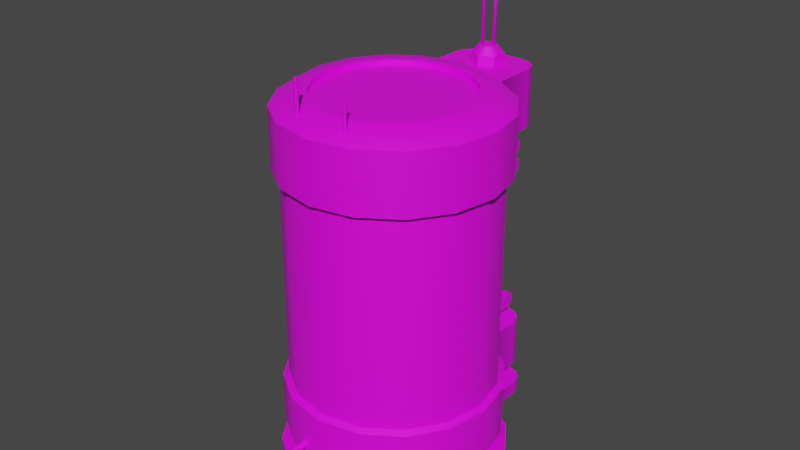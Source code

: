 # Source: ub_silo00_A1_.blend  (saved by Blender 4.0.36; exported with 4.5.12 LTS)
import bpy
from mathutils import Matrix  # noqa: F401  (used for matrix-valued properties, if any)

bpy.ops.wm.read_factory_settings(use_empty=True)
scene = bpy.context.scene
scene.name = 'Scene'

# ---- collections
col_collection = bpy.data.collections.new('Collection'); scene.collection.children.link(col_collection)

# ---- images (referenced by path relative to the original .blend; pixels are not part of the script)
import os
ASSET_DIR = os.environ.get("B2B_ASSET_DIR", "")  # directory of the original .blend (textures are referenced by path, not embedded)
HERE = os.path.dirname(os.path.abspath(__file__))  # packed textures are extracted next to this script under _unpacked/

def load_image(name, relpath, width, height, colorspace="sRGB"):
    """Load a texture the original file referenced (path relative to the .blend, or extracted next to this script)."""
    p = next((c for c in (os.path.join(HERE, relpath), os.path.join(ASSET_DIR, relpath)) if relpath and os.path.exists(c)), "")
    if p:
        img = bpy.data.images.load(p, check_existing=True)
        img.name = name
    else:  # same state as the original file: an image datablock whose file is absent (Cycles renders it pink)
        img = bpy.data.images.new(name, width, height)
        img.source = "FILE"
        img.filepath = "//" + (relpath or name)
    img.colorspace_settings.name = colorspace
    return img
img_ibsilo00_1_d_tga = load_image('ibsilo00_1_d.tga', 'ibsilo00_1_d.tga', 1024, 1024, 'sRGB')

# ---- materials (node trees are filled in below, after node groups)
mat_1 = bpy.data.materials.new('1')
mat_1.use_transparent_shadow = False

# ---- node groups
ng_auto_smooth = bpy.data.node_groups.new('Auto Smooth', 'GeometryNodeTree')
_s = ng_auto_smooth.interface.new_socket(name='Geometry', in_out='OUTPUT', socket_type='NodeSocketGeometry')
_s = ng_auto_smooth.interface.new_socket(name='Geometry', in_out='INPUT', socket_type='NodeSocketGeometry')
_s = ng_auto_smooth.interface.new_socket(name='Angle', in_out='INPUT', socket_type='NodeSocketFloat')
_s.subtype = 'ANGLE'
_s.min_value = 0.0
_s.max_value = 3.142
ng_auto_smooth.is_modifier = True
_N = ng_auto_smooth.nodes; _L = ng_auto_smooth.links
n0 = _N.new('NodeGroupOutput'); n0.name = 'Group Output'; n0.location = (480, -100)
n1 = _N.new('NodeGroupInput'); n1.name = 'Group Input'; n1.location = (-420, -300)
n2 = _N.new('NodeGroupInput'); n2.name = 'Group Input.001'; n2.location = (-60, -100)
n3 = _N.new('GeometryNodeSetShadeSmooth'); n3.name = 'Set Shade Smooth'; n3.location = (120, -100)
n3.domain = 'EDGE'
n4 = _N.new('GeometryNodeSetShadeSmooth'); n4.name = 'Set Shade Smooth.001'; n4.location = (300, -100)
n5 = _N.new('GeometryNodeInputMeshEdgeAngle'); n5.name = 'Edge Angle'; n5.location = (-420, -220)
n6 = _N.new('GeometryNodeInputEdgeSmooth'); n6.name = 'Is Edge Smooth'; n6.location = (-60, -160)
n7 = _N.new('GeometryNodeInputShadeSmooth'); n7.name = 'Is Face Smooth'; n7.location = (-240, -340)
n8 = _N.new('FunctionNodeBooleanMath'); n8.name = 'Boolean Math'; n8.location = (-60, -220)
n9 = _N.new('FunctionNodeCompare'); n9.name = 'Compare'; n9.location = (-240, -180)
n9.operation = 'LESS_EQUAL'
_L.new(n5.outputs[0], n9.inputs[0])
_L.new(n4.outputs[0], n0.inputs[0])
_L.new(n1.outputs[1], n9.inputs[1])
_L.new(n9.outputs[0], n8.inputs[0])
_L.new(n7.outputs[0], n8.inputs[1])
_L.new(n2.outputs[0], n3.inputs[0])
_L.new(n6.outputs[0], n3.inputs[1])
_L.new(n3.outputs[0], n4.inputs[0])
_L.new(n8.outputs[0], n3.inputs[2])
n0.is_active_output = True

# ---- material node trees
mat_1.use_nodes = True; mat_1.node_tree.nodes.clear()
_N = mat_1.node_tree.nodes; _L = mat_1.node_tree.links
n0 = _N.new('ShaderNodeBsdfPrincipled'); n0.name = 'Principled BSDF'; n0.location = (10, 300)
n0.inputs[3].default_value = 1.45
n1 = _N.new('ShaderNodeOutputMaterial'); n1.name = 'Material Output'; n1.location = (300, 300)
n2 = _N.new('ShaderNodeTexImage'); n2.name = 'Image Texture'; n2.location = (-280, 280)
n2.image = img_ibsilo00_1_d_tga
_L.new(n0.outputs[0], n1.inputs[0])
_L.new(n2.outputs[0], n0.inputs[0])
n1.is_active_output = True

# ---- world
world_world = bpy.data.worlds.new('World'); scene.world = world_world
world_world.use_nodes = True; world_world.node_tree.nodes.clear()
_N = world_world.node_tree.nodes; _L = world_world.node_tree.links
n0 = _N.new('ShaderNodeOutputWorld'); n0.name = 'World Output'; n0.location = (300, 300)
n1 = _N.new('ShaderNodeBackground'); n1.name = 'Background'; n1.location = (10, 300)
n1.inputs[0].default_value = (0.05088, 0.05088, 0.05088, 1.0)
_L.new(n1.outputs[0], n0.inputs[0])
n0.is_active_output = True
world_world.color = (0.05088, 0.05088, 0.05088)
world_world.use_sun_shadow = False
world_world.sun_shadow_jitter_overblur = 0.0

# ---- meshes
me_cylinder_006 = bpy.data.meshes.new('Cylinder.006')
me_cylinder_006.from_pydata([(0.0, 3.389, 0.3503), (1.868, 4.51, -0.2685), (1.297, 3.131, 0.3503), (3.452, 3.452, -0.2685), (2.396, 2.396, 0.3503), (4.51, 1.868, -0.2685), (3.131, 1.297, 0.3503), (4.881, 0.0, -0.2685), (3.389, 0.0, 0.3503), (4.51, -1.868, -0.2685), (3.131, -1.297, 0.3503), (3.452, -3.452, -0.2685), (2.396, -2.396, 0.3503), (1.868, -4.51, -0.2685), (1.297, -3.131, 0.3503), (0.0, -4.881, -0.2685), (0.0, -3.389, 0.3503), (-1.868, -4.51, -0.2685), (-1.297, -3.131, 0.3503), (-3.452, -3.452, -0.2685), (-2.396, -2.396, 0.3503), (-4.51, -1.868, -0.2685), (-3.131, -1.297, 0.3503), (-4.881, 0.0, -0.2685), (-3.389, 0.0, 0.3503), (-4.51, 1.868, -0.2685), (-3.131, 1.297, 0.3503), (-3.452, 3.452, -0.2685), (-2.396, 2.396, 0.3503), (-1.868, 4.51, -0.2685), (-1.297, 3.131, 0.3503), (1.868, 4.51, 0.3503), (0.0, 4.881, 0.3503), (3.452, 3.452, 0.3503), (4.51, 1.868, 0.3503), (4.881, 0.0, 0.3503), (4.51, -1.868, 0.3503), (3.452, -3.452, 0.3503), (1.868, -4.51, 0.3503), (0.0, -4.881, 0.3503), (-1.868, -4.51, 0.3503), (-3.452, -3.452, 0.3503), (-4.51, -1.868, 0.3503), (-4.881, 0.0, 0.3503), (-4.51, 1.868, 0.3503), (-3.452, 3.452, 0.3503), (-1.868, 4.51, 0.3503), (1.297, 3.131, 0.9736), (-2.759e-08, 3.389, 0.9736), (2.396, 2.396, 0.9736), (3.131, 1.297, 0.9736), (3.389, 0.0, 0.9736), (3.131, -1.297, 0.9736), (2.396, -2.396, 0.9736), (1.297, -3.131, 0.9736), (-2.759e-08, -3.389, 0.9736), (-1.297, -3.131, 0.9736), (-2.396, -2.396, 0.9736), (-3.131, -1.297, 0.9736), (-3.389, 0.0, 0.9736), (-3.131, 1.297, 0.9736), (-2.396, 2.396, 0.9736), (-1.297, 3.131, 0.9736), (1.787, 4.313, 1.414), (-2.283e-08, 4.669, 1.414), (3.301, 3.301, 1.414), (4.313, 1.787, 1.414), (4.669, 1.49e-08, 1.414), (4.313, -1.787, 1.414), (3.301, -3.301, 1.414), (1.787, -4.313, 1.414), (-2.283e-08, -4.669, 1.414), (-1.787, -4.313, 1.414), (-3.301, -3.301, 1.414), (-4.313, -1.787, 1.414), (-4.669, 1.49e-08, 1.414), (-4.313, 1.787, 1.414), (-3.301, 3.301, 1.414), (-1.787, 4.313, 1.414), (-1.688, 4.074, 13.04), (-3.118, 3.118, 13.04), (-4.074, 1.688, 13.04), (-4.41, 1.49e-08, 13.04), (-4.074, -1.688, 13.04), (-3.118, -3.118, 13.04), (-1.688, -4.074, 13.04), (6.546e-06, -4.41, 13.04), (1.688, -4.074, 13.04), (3.118, -3.118, 13.04), (4.074, -1.688, 13.04), (4.41, 1.49e-08, 13.04), (4.074, 1.688, 13.04), (3.118, 3.118, 13.04), (1.688, 4.074, 13.04), (6.546e-06, 4.41, 13.04), (1.688, 4.074, 3.807), (1.787, 4.313, 3.666), (-2.283e-08, 4.669, 3.666), (-2.273e-08, 4.41, 3.807), (3.118, 3.118, 3.807), (3.301, 3.301, 3.666), (4.074, 1.688, 3.807), (4.313, 1.787, 3.666), (4.41, 1.49e-08, 3.807), (4.669, 1.49e-08, 3.666), (4.074, -1.688, 3.807), (4.313, -1.787, 3.666), (3.118, -3.118, 3.807), (3.301, -3.301, 3.666), (1.688, -4.074, 3.807), (1.787, -4.313, 3.666), (-2.273e-08, -4.41, 3.807), (-2.283e-08, -4.669, 3.666), (-1.688, -4.074, 3.807), (-1.787, -4.313, 3.666), (-3.118, -3.118, 3.807), (-3.301, -3.301, 3.666), (-4.074, -1.688, 3.807), (-4.313, -1.787, 3.666), (-4.41, 1.49e-08, 3.807), (-4.669, 1.49e-08, 3.666), (-4.074, 1.688, 3.807), (-4.313, 1.787, 3.666), (-3.118, 3.118, 3.807), (-3.301, 3.301, 3.666), (-1.688, 4.074, 3.807), (-1.787, 4.313, 3.666), (-2.292, 2.292, 16.16), (-1.24, 2.994, 16.16), (-3.241, 1.49e-08, 16.16), (-2.994, 1.24, 16.16), (-2.292, -2.292, 16.16), (-2.994, -1.24, 16.16), (4.598e-06, -3.241, 16.16), (-1.24, -2.994, 16.16), (2.292, -2.292, 16.16), (1.24, -2.994, 16.16), (3.241, 1.49e-08, 16.16), (2.994, -1.24, 16.16), (2.292, 2.292, 16.16), (2.994, 1.24, 16.16), (4.598e-06, 3.241, 16.16), (1.24, 2.994, 16.16), (-3.329, 3.329, 13.04), (-1.802, 4.349, 13.04), (-4.708, 1.49e-08, 13.04), (-4.349, 1.802, 13.04), (-3.329, -3.329, 13.04), (-4.349, -1.802, 13.04), (6.549e-06, -4.708, 13.04), (-1.802, -4.349, 13.04), (3.329, -3.329, 13.04), (1.802, -4.349, 13.04), (4.708, 1.49e-08, 13.04), (4.349, -1.802, 13.04), (3.329, 3.329, 13.04), (4.349, 1.802, 13.04), (6.549e-06, 4.708, 13.04), (1.802, 4.349, 13.04), (-3.329, 3.329, 15.61), (-1.802, 4.349, 15.61), (-4.708, 1.49e-08, 15.61), (-4.349, 1.802, 15.61), (-3.329, -3.329, 15.61), (-4.349, -1.802, 15.61), (4.584e-06, -4.708, 15.61), (-1.802, -4.349, 15.61), (3.329, -3.329, 15.61), (1.802, -4.349, 15.61), (4.708, 1.49e-08, 15.61), (4.349, -1.802, 15.61), (3.329, 3.329, 15.61), (4.349, 1.802, 15.61), (4.584e-06, 4.708, 15.61), (1.802, 4.349, 15.61), (0.979, 7.284, -0.2685), (1.868, 6.395, -0.2685), (1.423, 7.165, -0.2685), (1.749, 6.839, -0.2685), (1.868, 6.395, 0.3503), (0.979, 7.284, 0.3503), (1.749, 6.839, 0.3503), (1.423, 7.165, 0.3503), (-0.979, 7.284, 0.3503), (-1.868, 6.395, 0.3503), (-1.423, 7.165, 0.3503), (-1.749, 6.839, 0.3503), (-1.868, 6.395, -0.2685), (-0.979, 7.284, -0.2685), (-1.749, 6.839, -0.2685), (-1.423, 7.165, -0.2685), (0.8976, 7.087, 1.414), (1.787, 6.198, 1.414), (1.342, 6.968, 1.414), (1.668, 6.643, 1.414), (-1.787, 6.198, 1.414), (-0.8976, 7.087, 1.414), (-1.668, 6.643, 1.414), (-1.342, 6.968, 1.414), (1.787, 6.198, 3.666), (0.8976, 7.087, 3.666), (1.668, 6.643, 3.666), (1.342, 6.968, 3.666), (-0.8976, 7.087, 3.666), (-1.787, 6.198, 3.666), (-1.342, 6.968, 3.666), (-1.668, 6.643, 3.666), (-1.802, 6.234, 13.04), (-0.9126, 7.123, 13.04), (-1.682, 6.679, 13.04), (-1.357, 7.004, 13.04), (0.9126, 7.123, 13.04), (1.802, 6.234, 13.04), (1.357, 7.004, 13.04), (1.682, 6.679, 13.04), (-0.9126, 7.123, 15.61), (-1.802, 6.234, 15.61), (-1.357, 7.004, 15.61), (-1.682, 6.679, 15.61), (1.802, 6.234, 15.61), (0.9126, 7.123, 15.61), (1.682, 6.679, 15.61), (1.357, 7.004, 15.61), (-2.721, 2.721, 16.16), (-1.473, 3.555, 16.16), (-3.848, 1.49e-08, 16.16), (-3.555, 1.473, 16.16), (-2.721, -2.721, 16.16), (-3.555, -1.473, 16.16), (4.598e-06, -3.848, 16.16), (-1.473, -3.555, 16.16), (2.721, -2.721, 16.16), (1.473, -3.555, 16.16), (3.848, 1.49e-08, 16.16), (3.555, -1.473, 16.16), (2.721, 2.721, 16.16), (3.555, 1.473, 16.16), (4.598e-06, 3.848, 16.16), (1.473, 3.555, 16.16), (-2.292, 2.292, 15.93), (-1.24, 2.994, 15.93), (-3.241, 1.49e-08, 15.93), (-2.994, 1.24, 15.93), (-2.292, -2.292, 15.93), (-2.994, -1.24, 15.93), (4.598e-06, -3.241, 15.93), (-1.24, -2.994, 15.93), (2.292, -2.292, 15.93), (1.24, -2.994, 15.93), (3.241, 1.49e-08, 15.93), (2.994, -1.24, 15.93), (2.292, 2.292, 15.93), (2.994, 1.24, 15.93), (4.598e-06, 3.241, 15.93), (1.24, 2.994, 15.93)], [], [(200, 191, 196, 203), (1, 31, 33, 3), (3, 33, 34, 5), (5, 34, 35, 7), (7, 35, 36, 9), (9, 36, 37, 11), (11, 37, 38, 13), (13, 38, 39, 15), (15, 39, 40, 17), (17, 40, 41, 19), (19, 41, 42, 21), (21, 42, 43, 23), (23, 43, 44, 25), (25, 44, 45, 27), (16, 14, 54, 55), (27, 45, 46, 29), (0, 2, 31, 32), (2, 4, 33, 31), (4, 6, 34, 33), (6, 8, 35, 34), (8, 10, 36, 35), (10, 12, 37, 36), (12, 14, 38, 37), (14, 16, 39, 38), (16, 18, 40, 39), (18, 20, 41, 40), (20, 22, 42, 41), (22, 24, 43, 42), (24, 26, 44, 43), (26, 28, 45, 44), (28, 30, 46, 45), (30, 0, 32, 46), (60, 59, 75, 76), (2, 0, 48, 47), (0, 30, 62, 48), (18, 16, 55, 56), (4, 2, 47, 49), (20, 18, 56, 57), (6, 4, 49, 50), (22, 20, 57, 58), (8, 6, 50, 51), (24, 22, 58, 59), (10, 8, 51, 52), (26, 24, 59, 60), (12, 10, 52, 53), (28, 26, 60, 61), (14, 12, 53, 54), (30, 28, 61, 62), (71, 70, 110, 112), (53, 52, 68, 69), (61, 60, 76, 77), (54, 53, 69, 70), (62, 61, 77, 78), (55, 54, 70, 71), (47, 48, 64, 63), (48, 62, 78, 64), (56, 55, 71, 72), (49, 47, 63, 65), (57, 56, 72, 73), (50, 49, 65, 66), (58, 57, 73, 74), (51, 50, 66, 67), (59, 58, 74, 75), (52, 51, 67, 68), (65, 63, 96, 100), (79, 80, 143, 144), (72, 71, 112, 114), (125, 123, 80, 79), (66, 65, 100, 102), (73, 72, 114, 116), (74, 73, 116, 118), (67, 66, 102, 104), (75, 74, 118, 120), (68, 67, 104, 106), (76, 75, 120, 122), (69, 68, 106, 108), (77, 76, 122, 124), (70, 69, 108, 110), (78, 77, 124, 126), (96, 97, 98, 95), (100, 96, 95, 99), (102, 100, 99, 101), (104, 102, 101, 103), (106, 104, 103, 105), (108, 106, 105, 107), (110, 108, 107, 109), (112, 110, 109, 111), (114, 112, 111, 113), (116, 114, 113, 115), (118, 116, 115, 117), (120, 118, 117, 119), (122, 120, 119, 121), (124, 122, 121, 123), (126, 124, 123, 125), (97, 126, 125, 98), (101, 99, 92, 91), (111, 109, 87, 86), (121, 119, 82, 81), (98, 125, 79, 94), (95, 98, 94, 93), (107, 105, 89, 88), (117, 115, 84, 83), (103, 101, 91, 90), (113, 111, 86, 85), (123, 121, 81, 80), (99, 95, 93, 92), (109, 107, 88, 87), (119, 117, 83, 82), (105, 103, 90, 89), (115, 113, 85, 84), (138, 137, 249, 250), (233, 234, 170, 169), (80, 81, 146, 143), (231, 232, 168, 167), (93, 94, 157, 158), (229, 230, 166, 165), (92, 93, 158, 155), (90, 91, 156, 153), (227, 228, 164, 163), (236, 233, 169, 172), (94, 79, 144, 157), (225, 226, 162, 161), (234, 231, 167, 170), (88, 89, 154, 151), (223, 224, 160, 159), (232, 229, 165, 168), (152, 151, 167, 168), (149, 152, 168, 165), (143, 146, 162, 159), (154, 153, 169, 170), (156, 155, 171, 172), (151, 154, 170, 167), (144, 143, 159, 160), (145, 148, 164, 161), (153, 156, 172, 169), (146, 145, 161, 162), (148, 147, 163, 164), (147, 150, 166, 163), (155, 158, 174, 171), (150, 149, 165, 166), (235, 236, 172, 171), (81, 82, 145, 146), (224, 237, 173, 160), (82, 83, 148, 145), (83, 84, 147, 148), (238, 235, 171, 174), (85, 86, 149, 150), (237, 238, 174, 173), (84, 85, 150, 147), (87, 88, 151, 152), (226, 223, 159, 162), (89, 90, 153, 154), (228, 225, 161, 164), (86, 87, 152, 149), (91, 92, 155, 156), (230, 227, 163, 166), (29, 46, 184, 187), (96, 63, 192, 199), (211, 208, 215, 220), (216, 173, 218), (222, 220, 173), (78, 126, 204, 195), (221, 222, 173), (175, 188, 183, 180), (174, 158, 212, 219), (219, 221, 173), (173, 216, 160), (174, 219, 173), (144, 160, 216, 207), (179, 176, 178, 181), (181, 178, 177, 182), (182, 177, 175, 180), (183, 188, 190, 185), (185, 190, 189, 186), (186, 189, 187, 184), (199, 192, 194, 201), (201, 194, 193, 202), (202, 193, 191, 200), (195, 204, 206, 197), (197, 206, 205, 198), (198, 205, 203, 196), (219, 212, 214, 221), (221, 214, 213, 222), (222, 213, 211, 220), (215, 208, 210, 217), (217, 210, 209, 218), (218, 209, 207, 216), (31, 1, 176, 179), (217, 218, 173), (215, 217, 173), (220, 215, 173), (157, 144, 207), (158, 157, 212), (212, 157, 214), (207, 209, 157), (209, 210, 157), (213, 214, 157), (211, 213, 157), (210, 208, 157), (208, 211, 157), (126, 97, 204), (204, 97, 206), (205, 206, 97), (203, 205, 97), (96, 199, 97), (199, 201, 97), (201, 202, 97), (202, 200, 97), (200, 203, 97), (63, 64, 192), (78, 195, 64), (195, 197, 64), (197, 198, 64), (198, 196, 64), (192, 64, 194), (193, 194, 64), (191, 193, 64), (196, 191, 64), (31, 179, 32), (46, 32, 184), (184, 32, 186), (185, 186, 32), (183, 185, 32), (179, 181, 32), (181, 182, 32), (182, 180, 32), (180, 183, 32), (127, 128, 224, 223), (129, 130, 226, 225), (131, 132, 228, 227), (133, 134, 230, 229), (135, 136, 232, 231), (137, 138, 234, 233), (139, 140, 236, 235), (128, 141, 237, 224), (142, 139, 235, 238), (141, 142, 238, 237), (130, 127, 223, 226), (132, 129, 225, 228), (134, 131, 227, 230), (136, 133, 229, 232), (138, 135, 231, 234), (140, 137, 233, 236), (254, 253, 240, 239, 242, 241, 244, 243, 246, 245, 248, 247, 250, 249, 252, 251), (133, 136, 248, 245), (140, 139, 251, 252), (135, 138, 250, 247), (141, 128, 240, 253), (128, 127, 239, 240), (137, 140, 252, 249), (139, 142, 254, 251), (130, 129, 241, 242), (142, 141, 253, 254), (132, 131, 243, 244), (127, 130, 242, 239), (134, 133, 245, 246), (129, 132, 244, 241), (136, 135, 247, 248), (131, 134, 246, 243)])
me_cylinder_006.polygons.foreach_set('use_smooth', [True] * 259)
_k = set([(0, 2), (0, 30), (2, 4), (4, 6), (6, 8), (8, 10), (10, 12), (12, 14), (14, 16), (16, 18), (18, 20), (20, 22), (22, 24), (24, 26), (26, 28), (28, 30), (31, 32), (31, 33), (32, 46), (33, 34), (34, 35), (35, 36), (36, 37), (37, 38), (38, 39), (39, 40), (40, 41), (41, 42), (42, 43), (43, 44), (44, 45), (45, 46), (47, 48), (47, 49), (48, 62), (49, 50), (50, 51), (51, 52), (52, 53), (53, 54), (54, 55), (55, 56), (56, 57), (57, 58), (58, 59), (59, 60), (60, 61), (61, 62), (63, 64), (63, 65), (64, 78), (65, 66), (66, 67), (67, 68), (68, 69), (69, 70), (70, 71), (71, 72), (72, 73), (73, 74), (74, 75), (75, 76), (76, 77), (77, 78), (79, 80), (79, 94), (80, 81), (81, 82), (82, 83), (83, 84), (84, 85), (85, 86), (86, 87), (87, 88), (88, 89), (89, 90), (90, 91), (91, 92), (92, 93), (93, 94), (95, 98), (95, 99), (96, 97), (96, 100), (97, 126), (98, 125), (99, 101), (100, 102), (101, 103), (102, 104), (103, 105), (104, 106), (105, 107), (106, 108), (107, 109), (108, 110), (109, 111), (110, 112), (111, 113), (112, 114), (113, 115), (114, 116), (115, 117), (116, 118), (117, 119), (118, 120), (119, 121), (120, 122), (121, 123), (122, 124), (123, 125), (124, 126), (143, 144), (143, 146), (144, 157), (145, 146), (145, 148), (147, 148), (147, 150), (149, 150), (149, 152), (151, 152), (151, 154), (153, 154), (153, 156), (155, 156), (155, 158), (157, 158), (159, 160), (159, 162), (160, 173), (161, 162), (161, 164), (163, 164), (163, 166), (165, 166), (165, 168), (167, 168), (167, 170), (169, 170), (169, 172), (171, 172), (171, 174), (173, 174)])
me_cylinder_006.attributes.new('sharp_edge', 'BOOLEAN', 'EDGE').data.foreach_set('value', [ (min(e.vertices), max(e.vertices)) in _k for e in me_cylinder_006.edges])
_uv = me_cylinder_006.uv_layers.new(name='UVMap')
_uv.uv.foreach_set('vector', [0.4784, 0.8726, 0.4177, 0.8726, 0.4177, 0.8383, 0.4784, 0.8383, 0.03517, 0.5436, 0.01847, 0.5436, 0.01847, 0.5055, 0.03517, 0.5055, 0.03517, 0.5055, 0.01847, 0.5055, 0.01847, 0.4571, 0.03517, 0.4571, 0.03517, 0.4571, 0.01847, 0.4571, 0.01847, 0.4057, 0.03517, 0.4057, 0.03517, 0.4057, 0.01847, 0.4057, 0.01847, 0.3593, 0.03517, 0.3593, 0.01729, 0.7638, 0.0005924, 0.7638, 0.0005924, 0.7163, 0.01729, 0.7163, 0.01729, 0.7163, 0.0005924, 0.7163, 0.0005924, 0.665, 0.01729, 0.665, 0.01729, 0.665, 0.0005924, 0.665, 0.0005924, 0.6175, 0.01729, 0.6175, 0.03517, 0.7998, 0.01847, 0.7998, 0.01847, 0.7524, 0.03517, 0.7524, 0.03517, 0.7524, 0.01847, 0.7524, 0.01847, 0.701, 0.03517, 0.701, 0.03517, 0.701, 0.01847, 0.701, 0.01847, 0.6535, 0.03517, 0.6535, 0.03517, 0.6535, 0.01847, 0.6535, 0.01847, 0.6172, 0.03517, 0.6172, 0.01729, 0.6163, 0.0005924, 0.6163, 0.0005924, 0.5736, 0.01729, 0.5736, 0.01729, 0.5736, 0.0005924, 0.5736, 0.0005924, 0.5232, 0.01729, 0.5232, 0.8941, 0.4483, 0.8941, 0.4812, 0.8773, 0.4812, 0.8773, 0.4483, 0.01729, 0.5232, 0.0005924, 0.5232, 0.0005924, 0.4728, 0.01729, 0.4728, 0.2933, 0.2114, 0.3205, 0.1883, 0.352, 0.2133, 0.3128, 0.2466, 0.3205, 0.1883, 0.3368, 0.1566, 0.3755, 0.1676, 0.352, 0.2133, 0.3368, 0.1566, 0.3397, 0.121, 0.3797, 0.1164, 0.3755, 0.1676, 0.3397, 0.121, 0.3288, 0.08705, 0.364, 0.0675, 0.3797, 0.1164, 0.3288, 0.08705, 0.3057, 0.05984, 0.3308, 0.0283, 0.364, 0.0675, 0.3057, 0.05984, 0.274, 0.04353, 0.2851, 0.004806, 0.3308, 0.0283, 0.274, 0.04353, 0.2385, 0.04061, 0.2339, 0.0005924, 0.2851, 0.004806, 0.2385, 0.04061, 0.2045, 0.05151, 0.1849, 0.0163, 0.2339, 0.0005924, 0.2045, 0.05151, 0.1773, 0.07458, 0.1457, 0.04954, 0.1849, 0.0163, 0.1773, 0.07458, 0.161, 0.1063, 0.1223, 0.09524, 0.1457, 0.04954, 0.161, 0.1063, 0.1581, 0.1419, 0.118, 0.1465, 0.1223, 0.09524, 0.1581, 0.1419, 0.169, 0.1758, 0.1337, 0.1954, 0.118, 0.1465, 0.169, 0.1758, 0.192, 0.203, 0.167, 0.2346, 0.1337, 0.1954, 0.192, 0.203, 0.2238, 0.2194, 0.2127, 0.2581, 0.167, 0.2346, 0.2238, 0.2194, 0.2593, 0.2223, 0.2639, 0.2623, 0.2127, 0.2581, 0.2593, 0.2223, 0.2933, 0.2114, 0.3128, 0.2466, 0.2639, 0.2623, 0.5971, 0.1162, 0.5865, 0.08211, 0.6168, 0.06559, 0.6314, 0.1125, 0.8552, 0.7783, 0.8552, 0.7585, 0.872, 0.7585, 0.872, 0.7783, 0.8552, 0.7585, 0.8552, 0.7288, 0.872, 0.7288, 0.872, 0.7585, 0.8941, 0.4141, 0.8941, 0.4471, 0.8773, 0.4471, 0.8773, 0.4141, 0.89, 0.7306, 0.89, 0.7571, 0.8732, 0.7571, 0.8732, 0.7306, 0.8941, 0.3785, 0.8941, 0.4141, 0.8773, 0.4141, 0.8773, 0.3785, 0.89, 0.697, 0.89, 0.7306, 0.8732, 0.7306, 0.8732, 0.697, 0.8941, 0.3455, 0.8941, 0.3785, 0.8773, 0.3785, 0.8773, 0.3455, 0.89, 0.6614, 0.89, 0.697, 0.8732, 0.697, 0.8732, 0.6614, 0.8941, 0.3203, 0.8941, 0.3455, 0.8773, 0.3455, 0.8773, 0.3203, 0.89, 0.6292, 0.89, 0.6614, 0.8732, 0.6614, 0.8732, 0.6292, 0.8552, 0.6588, 0.8552, 0.6292, 0.872, 0.6292, 0.872, 0.6588, 0.8941, 0.5169, 0.8941, 0.5499, 0.8773, 0.5499, 0.8773, 0.5169, 0.8552, 0.6938, 0.8552, 0.6588, 0.872, 0.6588, 0.872, 0.6938, 0.8941, 0.4812, 0.8941, 0.5169, 0.8773, 0.5169, 0.8773, 0.4812, 0.8552, 0.7288, 0.8552, 0.6938, 0.872, 0.6938, 0.872, 0.7288, 0.9159, 0.7795, 0.9159, 0.8249, 0.8552, 0.8249, 0.8552, 0.7795, 0.4185, 0.1, 0.4153, 0.1355, 0.3809, 0.1392, 0.3853, 0.09025, 0.5939, 0.1517, 0.5971, 0.1162, 0.6314, 0.1125, 0.627, 0.1615, 0.435, 0.06842, 0.4185, 0.1, 0.3853, 0.09025, 0.4082, 0.04672, 0.5773, 0.1833, 0.5939, 0.1517, 0.627, 0.1615, 0.6042, 0.205, 0.4624, 0.04557, 0.435, 0.06842, 0.4082, 0.04672, 0.4459, 0.01524, 0.5159, 0.2168, 0.5499, 0.2061, 0.5665, 0.2365, 0.5195, 0.2511, 0.5499, 0.2061, 0.5773, 0.1833, 0.6042, 0.205, 0.5665, 0.2365, 0.4965, 0.03494, 0.4624, 0.04557, 0.4459, 0.01524, 0.4928, 0.0005925, 0.4803, 0.2136, 0.5159, 0.2168, 0.5195, 0.2511, 0.4706, 0.2467, 0.532, 0.03815, 0.4965, 0.03494, 0.4928, 0.0005925, 0.5418, 0.005019, 0.4487, 0.197, 0.4803, 0.2136, 0.4706, 0.2467, 0.427, 0.2239, 0.5636, 0.05472, 0.532, 0.03815, 0.5418, 0.005019, 0.5853, 0.02784, 0.4259, 0.1696, 0.4487, 0.197, 0.427, 0.2239, 0.3956, 0.1861, 0.5865, 0.08211, 0.5636, 0.05472, 0.5853, 0.02784, 0.6168, 0.06559, 0.4153, 0.1355, 0.4259, 0.1696, 0.3956, 0.1861, 0.3809, 0.1392, 0.854, 0.769, 0.854, 0.8054, 0.7932, 0.8054, 0.7932, 0.769, 0.337, 0.5212, 0.3585, 0.48, 0.3662, 0.4823, 0.3433, 0.5262, 0.6108, 0.7605, 0.6108, 0.8059, 0.5501, 0.8059, 0.5501, 0.7605, 0.7623, 0.2498, 0.7168, 0.2498, 0.7168, 0.0005924, 0.7623, 0.0005924, 0.854, 0.7227, 0.854, 0.769, 0.7932, 0.769, 0.7932, 0.7227, 0.6108, 0.7113, 0.6108, 0.7605, 0.5501, 0.7605, 0.5501, 0.7113, 0.6108, 0.6659, 0.6108, 0.7113, 0.5501, 0.7113, 0.5501, 0.6659, 0.854, 0.6736, 0.854, 0.7227, 0.7932, 0.7227, 0.7932, 0.6736, 0.6108, 0.6311, 0.6108, 0.6659, 0.5501, 0.6659, 0.5501, 0.6311, 0.854, 0.6292, 0.854, 0.6736, 0.7932, 0.6736, 0.7932, 0.6292, 0.4177, 0.672, 0.4177, 0.6311, 0.4784, 0.6311, 0.4784, 0.672, 0.9159, 0.874, 0.9159, 0.9194, 0.8552, 0.9194, 0.8552, 0.874, 0.4177, 0.7202, 0.4177, 0.672, 0.4784, 0.672, 0.4784, 0.7202, 0.9159, 0.8249, 0.9159, 0.874, 0.8552, 0.874, 0.8552, 0.8249, 0.4177, 0.7684, 0.4177, 0.7202, 0.4784, 0.7202, 0.4784, 0.7684, 0.8488, 0.5247, 0.8111, 0.5562, 0.8078, 0.55, 0.8434, 0.5203, 0.8717, 0.4811, 0.8488, 0.5247, 0.8434, 0.5203, 0.865, 0.4792, 0.8761, 0.4322, 0.8717, 0.4811, 0.865, 0.4792, 0.8692, 0.4329, 0.8615, 0.3853, 0.8761, 0.4322, 0.8692, 0.4329, 0.8553, 0.3886, 0.83, 0.3475, 0.8615, 0.3853, 0.8553, 0.3886, 0.8256, 0.353, 0.7864, 0.3247, 0.83, 0.3475, 0.8256, 0.353, 0.7845, 0.3314, 0.7375, 0.3203, 0.7864, 0.3247, 0.7845, 0.3314, 0.7382, 0.3272, 0.6906, 0.3349, 0.7375, 0.3203, 0.7382, 0.3272, 0.6939, 0.3411, 0.6528, 0.3664, 0.6906, 0.3349, 0.6939, 0.3411, 0.6583, 0.3708, 0.63, 0.4099, 0.6528, 0.3664, 0.6583, 0.3708, 0.6367, 0.4119, 0.6256, 0.4589, 0.63, 0.4099, 0.6367, 0.4119, 0.6325, 0.4581, 0.6402, 0.5058, 0.6256, 0.4589, 0.6325, 0.4581, 0.6463, 0.5025, 0.6717, 0.5436, 0.6402, 0.5058, 0.6463, 0.5025, 0.6761, 0.5381, 0.7152, 0.5664, 0.6717, 0.5436, 0.6761, 0.5381, 0.7172, 0.5597, 0.7642, 0.5708, 0.7152, 0.5664, 0.7172, 0.5597, 0.7634, 0.5639, 0.8111, 0.5562, 0.7642, 0.5708, 0.7634, 0.5639, 0.8078, 0.55, 0.7037, 0.8784, 0.66, 0.8784, 0.66, 0.6292, 0.7037, 0.6292, 0.4165, 0.8804, 0.3736, 0.8804, 0.3736, 0.6311, 0.4165, 0.6311, 0.6712, 0.2498, 0.6326, 0.2498, 0.6326, 0.0005924, 0.6712, 0.0005924, 0.8009, 0.2498, 0.7623, 0.2498, 0.7623, 0.0005924, 0.8009, 0.0005924, 0.8267, 0.2498, 0.8009, 0.2498, 0.8009, 0.0005924, 0.8267, 0.0005924, 0.3272, 0.8804, 0.2843, 0.8804, 0.2843, 0.6311, 0.3272, 0.6311, 0.2502, 0.8804, 0.2074, 0.8804, 0.2074, 0.6311, 0.2502, 0.6311, 0.7501, 0.8784, 0.7037, 0.8784, 0.7037, 0.6292, 0.7501, 0.6292, 0.1609, 0.8804, 0.118, 0.8804, 0.118, 0.6311, 0.1609, 0.6311, 0.7168, 0.2498, 0.6712, 0.2498, 0.6712, 0.0005924, 0.7168, 0.0005924, 0.66, 0.8784, 0.6256, 0.8784, 0.6256, 0.6292, 0.66, 0.6292, 0.3736, 0.8804, 0.3272, 0.8804, 0.3272, 0.6311, 0.3736, 0.6311, 0.2831, 0.8804, 0.2502, 0.8804, 0.2502, 0.6311, 0.2831, 0.6311, 0.792, 0.8784, 0.7501, 0.8784, 0.7501, 0.6292, 0.792, 0.6292, 0.2074, 0.8804, 0.1609, 0.8804, 0.1609, 0.6311, 0.2074, 0.6311, 0.1068, 0.3877, 0.1068, 0.3593, 0.113, 0.3593, 0.113, 0.3877, 0.5892, 0.4964, 0.6013, 0.4577, 0.6244, 0.4602, 0.6095, 0.5075, 0.3585, 0.48, 0.3626, 0.4338, 0.3706, 0.4329, 0.3662, 0.4823, 0.5977, 0.4174, 0.579, 0.3815, 0.5971, 0.3669, 0.62, 0.4109, 0.2571, 0.5649, 0.3014, 0.551, 0.3053, 0.558, 0.258, 0.5729, 0.5479, 0.3555, 0.5093, 0.3433, 0.5117, 0.3203, 0.559, 0.3351, 0.2109, 0.5608, 0.2571, 0.5649, 0.258, 0.5729, 0.2086, 0.5685, 0.1399, 0.5037, 0.1697, 0.5393, 0.1647, 0.5455, 0.1329, 0.5075, 0.4689, 0.3469, 0.433, 0.3657, 0.4184, 0.3476, 0.4624, 0.3247, 0.5632, 0.5275, 0.5892, 0.4964, 0.6095, 0.5075, 0.5777, 0.5455, 0.3014, 0.551, 0.337, 0.5212, 0.3433, 0.5262, 0.3053, 0.558, 0.407, 0.3968, 0.3949, 0.4354, 0.3718, 0.4329, 0.3866, 0.3856, 0.6013, 0.4577, 0.5977, 0.4174, 0.62, 0.4109, 0.6244, 0.4602, 0.1301, 0.4131, 0.126, 0.4594, 0.118, 0.4602, 0.1224, 0.4109, 0.3984, 0.4758, 0.4172, 0.5117, 0.3991, 0.5262, 0.3762, 0.4823, 0.579, 0.3815, 0.5479, 0.3555, 0.559, 0.3351, 0.5971, 0.3669, 0.8971, 0.2191, 0.8971, 0.2687, 0.8279, 0.2687, 0.8279, 0.2191, 0.8971, 0.1733, 0.8971, 0.2191, 0.8279, 0.2191, 0.8279, 0.1733, 0.1056, 0.7701, 0.1056, 0.8187, 0.03635, 0.8187, 0.03635, 0.7701, 0.1056, 0.3593, 0.1056, 0.4041, 0.03635, 0.4041, 0.03635, 0.3593, 0.1056, 0.4536, 0.1056, 0.5003, 0.03635, 0.5003, 0.03635, 0.4536, 0.8971, 0.2687, 0.8971, 0.3144, 0.8279, 0.3144, 0.8279, 0.2687, 0.1056, 0.7215, 0.1056, 0.7701, 0.03635, 0.7701, 0.03635, 0.7215, 0.5489, 0.6311, 0.5489, 0.6662, 0.4796, 0.6662, 0.4796, 0.6311, 0.1056, 0.4041, 0.1056, 0.4536, 0.03635, 0.4536, 0.03635, 0.4041, 0.1056, 0.8187, 0.1056, 0.86, 0.03635, 0.86, 0.03635, 0.8187, 0.5489, 0.6662, 0.5489, 0.712, 0.4796, 0.712, 0.4796, 0.6662, 0.5489, 0.712, 0.5489, 0.7615, 0.4796, 0.7615, 0.4796, 0.712, 0.1056, 0.5003, 0.1056, 0.537, 0.03635, 0.537, 0.03635, 0.5003, 0.5489, 0.7615, 0.5489, 0.8073, 0.4796, 0.8073, 0.4796, 0.7615, 0.5273, 0.5462, 0.5632, 0.5275, 0.5777, 0.5455, 0.5338, 0.5685, 0.3626, 0.4338, 0.3487, 0.3895, 0.3558, 0.3856, 0.3706, 0.4329, 0.4172, 0.5117, 0.4483, 0.5377, 0.4372, 0.558, 0.3991, 0.5262, 0.3487, 0.3895, 0.3189, 0.3539, 0.324, 0.3476, 0.3558, 0.3856, 0.3189, 0.3539, 0.2778, 0.3324, 0.28, 0.3247, 0.324, 0.3476, 0.4869, 0.5498, 0.5273, 0.5462, 0.5338, 0.5685, 0.4844, 0.5729, 0.2315, 0.3283, 0.1872, 0.3422, 0.1834, 0.3351, 0.2307, 0.3203, 0.4483, 0.5377, 0.4869, 0.5498, 0.4844, 0.5729, 0.4372, 0.558, 0.2778, 0.3324, 0.2315, 0.3283, 0.2307, 0.3203, 0.28, 0.3247, 0.1516, 0.372, 0.1301, 0.4131, 0.1224, 0.4109, 0.1454, 0.3669, 0.3949, 0.4354, 0.3984, 0.4758, 0.3762, 0.4823, 0.3718, 0.4329, 0.126, 0.4594, 0.1399, 0.5037, 0.1329, 0.5075, 0.118, 0.4602, 0.433, 0.3657, 0.407, 0.3968, 0.3866, 0.3856, 0.4184, 0.3476, 0.1872, 0.3422, 0.1516, 0.372, 0.1454, 0.3669, 0.1834, 0.3351, 0.1697, 0.5393, 0.2109, 0.5608, 0.2086, 0.5685, 0.1647, 0.5455, 0.5093, 0.3433, 0.4689, 0.3469, 0.4624, 0.3247, 0.5117, 0.3203, 0.01729, 0.4728, 0.0005924, 0.4728, 0.0005924, 0.4368, 0.01729, 0.4368, 0.7932, 0.8054, 0.854, 0.8054, 0.854, 0.8547, 0.7932, 0.8547, 0.1056, 0.6168, 0.1056, 0.6516, 0.03635, 0.6516, 0.03635, 0.6168, 0.3747, 0.5708, 0.4372, 0.558, 0.3718, 0.5829, 0.4396, 0.63, 0.4275, 0.627, 0.4372, 0.558, 0.4177, 0.7684, 0.4784, 0.7684, 0.4784, 0.8044, 0.4177, 0.8044, 0.4515, 0.6265, 0.4396, 0.63, 0.4372, 0.558, 0.01729, 0.3655, 0.01729, 0.4029, 0.0005924, 0.4029, 0.0005924, 0.3655, 0.03635, 0.537, 0.1056, 0.537, 0.1056, 0.5864, 0.03635, 0.5864, 0.46, 0.6175, 0.4515, 0.6265, 0.4372, 0.558, 0.4372, 0.558, 0.3747, 0.5708, 0.3991, 0.5262, 0.4844, 0.5729, 0.46, 0.6175, 0.4372, 0.558, 0.1056, 0.7215, 0.03635, 0.7215, 0.03635, 0.6856, 0.1056, 0.6856, 0.01847, 0.5929, 0.03517, 0.5929, 0.03517, 0.6053, 0.01847, 0.6053, 0.01847, 0.6053, 0.03517, 0.6053, 0.03517, 0.616, 0.01847, 0.616, 0.0005924, 0.3593, 0.01729, 0.3593, 0.01729, 0.3655, 0.0005924, 0.3655, 0.0005924, 0.4029, 0.01729, 0.4029, 0.01729, 0.4136, 0.0005924, 0.4136, 0.0005924, 0.4136, 0.01729, 0.4136, 0.01729, 0.426, 0.0005924, 0.426, 0.0005924, 0.426, 0.01729, 0.426, 0.01729, 0.4368, 0.0005924, 0.4368, 0.7932, 0.8547, 0.854, 0.8547, 0.854, 0.8671, 0.7932, 0.8671, 0.7932, 0.8671, 0.854, 0.8671, 0.854, 0.8778, 0.7932, 0.8778, 0.4784, 0.8788, 0.4177, 0.8788, 0.4177, 0.8726, 0.4784, 0.8726, 0.4177, 0.8044, 0.4784, 0.8044, 0.4784, 0.8151, 0.4177, 0.8151, 0.4177, 0.8151, 0.4784, 0.8151, 0.4784, 0.8276, 0.4177, 0.8276, 0.4177, 0.8276, 0.4784, 0.8276, 0.4784, 0.8383, 0.4177, 0.8383, 0.03635, 0.5864, 0.1056, 0.5864, 0.1056, 0.5988, 0.03635, 0.5988, 0.03635, 0.5988, 0.1056, 0.5988, 0.1056, 0.6094, 0.03635, 0.6094, 0.03635, 0.6106, 0.1056, 0.6106, 0.1056, 0.6168, 0.03635, 0.6168, 0.03635, 0.6516, 0.1056, 0.6516, 0.1056, 0.6624, 0.03635, 0.6624, 0.03635, 0.6624, 0.1056, 0.6624, 0.1056, 0.6748, 0.03635, 0.6748, 0.03635, 0.6748, 0.1056, 0.6748, 0.1056, 0.6856, 0.03635, 0.6856, 0.01847, 0.5436, 0.03517, 0.5436, 0.03517, 0.5929, 0.01847, 0.5929, 0.3753, 0.5948, 0.3718, 0.5829, 0.4372, 0.558, 0.3843, 0.6034, 0.3753, 0.5948, 0.4372, 0.558, 0.4275, 0.627, 0.3843, 0.6034, 0.4372, 0.558, 0.3053, 0.558, 0.3433, 0.5262, 0.3677, 0.5708, 0.258, 0.5729, 0.3053, 0.558, 0.2824, 0.6175, 0.2824, 0.6175, 0.3053, 0.558, 0.291, 0.6265, 0.3677, 0.5708, 0.3706, 0.5829, 0.3053, 0.558, 0.3706, 0.5829, 0.3671, 0.5948, 0.3053, 0.558, 0.3029, 0.63, 0.291, 0.6265, 0.3053, 0.558, 0.3149, 0.627, 0.3029, 0.63, 0.3053, 0.558, 0.3671, 0.5948, 0.3581, 0.6034, 0.3053, 0.558, 0.3581, 0.6034, 0.3149, 0.627, 0.3053, 0.558, 0.7642, 0.5708, 0.8111, 0.5562, 0.7885, 0.6155, 0.7885, 0.6155, 0.8111, 0.5562, 0.7971, 0.6245, 0.809, 0.628, 0.7971, 0.6245, 0.8111, 0.5562, 0.8211, 0.6251, 0.809, 0.628, 0.8111, 0.5562, 0.8488, 0.5247, 0.8732, 0.5693, 0.8111, 0.5562, 0.8732, 0.5693, 0.8761, 0.5814, 0.8111, 0.5562, 0.8761, 0.5814, 0.8726, 0.5933, 0.8111, 0.5562, 0.8726, 0.5933, 0.8636, 0.6019, 0.8111, 0.5562, 0.8636, 0.6019, 0.8211, 0.6251, 0.8111, 0.5562, 0.5195, 0.2511, 0.5665, 0.2365, 0.5439, 0.2958, 0.6042, 0.205, 0.6285, 0.2497, 0.5665, 0.2365, 0.6285, 0.2497, 0.6314, 0.2617, 0.5665, 0.2365, 0.6314, 0.2617, 0.6279, 0.2736, 0.5665, 0.2365, 0.6279, 0.2736, 0.6189, 0.2822, 0.5665, 0.2365, 0.5439, 0.2958, 0.5665, 0.2365, 0.5524, 0.3048, 0.5643, 0.3083, 0.5524, 0.3048, 0.5665, 0.2365, 0.5764, 0.3054, 0.5643, 0.3083, 0.5665, 0.2365, 0.6189, 0.2822, 0.5764, 0.3054, 0.5665, 0.2365, 0.352, 0.2133, 0.3767, 0.2578, 0.3128, 0.2466, 0.2639, 0.2623, 0.3128, 0.2466, 0.2886, 0.3068, 0.2886, 0.3068, 0.3128, 0.2466, 0.2972, 0.3157, 0.3092, 0.3191, 0.2972, 0.3157, 0.3128, 0.2466, 0.3212, 0.3161, 0.3092, 0.3191, 0.3128, 0.2466, 0.3767, 0.2578, 0.3797, 0.2699, 0.3128, 0.2466, 0.3797, 0.2699, 0.3763, 0.2818, 0.3128, 0.2466, 0.3763, 0.2818, 0.3674, 0.2904, 0.3128, 0.2466, 0.3674, 0.2904, 0.3212, 0.3161, 0.3128, 0.2466, 0.4142, 0.4712, 0.43, 0.5014, 0.4172, 0.5117, 0.3984, 0.4758, 0.4214, 0.4046, 0.4112, 0.4372, 0.3949, 0.4354, 0.407, 0.3968, 0.4735, 0.3627, 0.4433, 0.3785, 0.433, 0.3657, 0.4689, 0.3469, 0.54, 0.3698, 0.5075, 0.3596, 0.5093, 0.3433, 0.5479, 0.3555, 0.582, 0.422, 0.5662, 0.3917, 0.579, 0.3815, 0.5977, 0.4174, 0.5748, 0.4885, 0.585, 0.456, 0.6013, 0.4577, 0.5892, 0.4964, 0.5227, 0.5305, 0.5529, 0.5147, 0.5632, 0.5275, 0.5273, 0.5462, 0.43, 0.5014, 0.4561, 0.5233, 0.4483, 0.5377, 0.4172, 0.5117, 0.4887, 0.5335, 0.5227, 0.5305, 0.5273, 0.5462, 0.4869, 0.5498, 0.4561, 0.5233, 0.4887, 0.5335, 0.4869, 0.5498, 0.4483, 0.5377, 0.4112, 0.4372, 0.4142, 0.4712, 0.3984, 0.4758, 0.3949, 0.4354, 0.4433, 0.3785, 0.4214, 0.4046, 0.407, 0.3968, 0.433, 0.3657, 0.5075, 0.3596, 0.4735, 0.3627, 0.4689, 0.3469, 0.5093, 0.3433, 0.5662, 0.3917, 0.54, 0.3698, 0.5479, 0.3555, 0.579, 0.3815, 0.585, 0.456, 0.582, 0.422, 0.5977, 0.4174, 0.6013, 0.4577, 0.5529, 0.5147, 0.5748, 0.4885, 0.5892, 0.4964, 0.5632, 0.5275, 0.9864, 0.1349, 0.9622, 0.1591, 0.9307, 0.1721, 0.8966, 0.1721, 0.8651, 0.1591, 0.8409, 0.1349, 0.8279, 0.1034, 0.8279, 0.0693, 0.8409, 0.03777, 0.8651, 0.01365, 0.8966, 0.0005924, 0.9307, 0.0005924, 0.9622, 0.01365, 0.9864, 0.03777, 0.9994, 0.0693, 0.9994, 0.1034, 0.1068, 0.483, 0.1068, 0.4546, 0.113, 0.4546, 0.113, 0.483, 0.1068, 0.8486, 0.1068, 0.8171, 0.113, 0.8171, 0.113, 0.8486, 0.1068, 0.4211, 0.1068, 0.3877, 0.113, 0.3877, 0.113, 0.4211, 0.612, 0.8518, 0.612, 0.8203, 0.6182, 0.8203, 0.6182, 0.8518, 0.612, 0.8203, 0.612, 0.7862, 0.6182, 0.7862, 0.6182, 0.8203, 0.1068, 0.8727, 0.1068, 0.8486, 0.113, 0.8486, 0.113, 0.8727, 0.1068, 0.8171, 0.1068, 0.783, 0.113, 0.783, 0.113, 0.8171, 0.612, 0.7535, 0.612, 0.7226, 0.6182, 0.7226, 0.6182, 0.7535, 0.1068, 0.783, 0.1068, 0.7514, 0.113, 0.7514, 0.113, 0.783, 0.612, 0.6886, 0.612, 0.6564, 0.6182, 0.6564, 0.6182, 0.6886, 0.612, 0.7862, 0.612, 0.7547, 0.6182, 0.7547, 0.6182, 0.7862, 0.1068, 0.5019, 0.1068, 0.483, 0.113, 0.483, 0.113, 0.5019, 0.612, 0.7226, 0.612, 0.6886, 0.6182, 0.6886, 0.6182, 0.7226, 0.1068, 0.4546, 0.1068, 0.4211, 0.113, 0.4211, 0.113, 0.4546, 0.612, 0.6564, 0.612, 0.6311, 0.6182, 0.6311, 0.6182, 0.6564])
me_cylinder_006.materials.append(mat_1)
me_cylinder_006.update()
me_cylinder_007 = bpy.data.meshes.new('Cylinder.007')
me_cylinder_007.from_pydata([(7.828e-09, 0.7992, -6.625), (7.828e-09, 0.7992, 6.625), (0.5651, 0.5651, -6.625), (0.5651, 0.5651, 6.625), (0.7992, -4.768e-07, -6.625), (0.7992, -4.768e-07, 6.625), (0.5651, -0.5651, -6.625), (0.5651, -0.5651, 6.625), (7.828e-09, -0.7992, -6.625), (7.828e-09, -0.7992, 6.625), (-0.5651, -0.5651, -6.625), (-0.5651, -0.5651, 6.625), (-0.7992, -4.768e-07, -6.625), (-0.7992, -4.768e-07, 6.625), (-0.5651, 0.5651, -6.625), (-0.5651, 0.5651, 6.625)], [], [(0, 1, 3, 2), (2, 3, 5, 4), (4, 5, 7, 6), (6, 7, 9, 8), (8, 9, 11, 10), (10, 11, 13, 12), (12, 13, 15, 14), (14, 15, 1, 0)])
me_cylinder_007.polygons.foreach_set('use_smooth', [True] * 8)
_uv = me_cylinder_007.uv_layers.new(name='UVMap')
_uv.uv.foreach_set('vector', [0.0005924, 0.3581, 0.0005924, 0.0005924, 0.0171, 0.0005924, 0.0171, 0.3581, 0.0171, 0.3581, 0.0171, 0.0005924, 0.02877, 0.0005924, 0.02877, 0.3581, 0.08868, 0.3581, 0.08868, 0.0005924, 0.1052, 0.0005924, 0.1052, 0.3581, 0.1052, 0.3581, 0.1052, 0.0005924, 0.1169, 0.0005924, 0.1169, 0.3581, 0.05931, 0.3581, 0.05931, 0.0005924, 0.07582, 0.0005924, 0.07582, 0.3581, 0.07582, 0.3581, 0.07582, 0.0005924, 0.08749, 0.0005924, 0.08749, 0.3581, 0.02995, 0.3581, 0.02995, 0.0005924, 0.04646, 0.0005924, 0.04646, 0.3581, 0.04646, 0.3581, 0.04646, 0.0005924, 0.05813, 0.0005924, 0.05813, 0.3581])
me_cylinder_007.materials.append(mat_1)
me_cylinder_007.update()
me_cube_001 = bpy.data.meshes.new('Cube.001')
me_cube_001.from_pydata([(-0.2132, -0.1493, -1.996), (-0.2132, -0.1493, 2.562), (-0.1957, -0.04982, -1.996), (-0.1957, -0.04982, 2.562), (-0.1137, -0.1669, -1.996), (-0.1137, -0.1669, 2.562), (-0.0962, -0.06736, -1.996), (-0.0962, -0.06736, 2.562), (0.1629, 0.114, -1.997), (0.1629, 0.114, 1.188), (0.1804, 0.2135, -1.997), (0.1804, 0.2135, 1.188), (0.2624, 0.0965, -1.997), (0.2624, 0.0965, 1.188), (0.2799, 0.196, -1.997), (0.2799, 0.196, 1.188)], [], [(0, 1, 3, 2), (2, 3, 7, 6), (6, 7, 5, 4), (4, 5, 1, 0), (2, 6, 4, 0), (7, 3, 1, 5), (8, 9, 11, 10), (10, 11, 15, 14), (14, 15, 13, 12), (12, 13, 9, 8), (10, 14, 12, 8), (15, 11, 9, 13)])
me_cube_001.polygons.foreach_set('use_smooth', [True] * 12)
_uv = me_cube_001.uv_layers.new(name='UVMap')
_uv.uv.foreach_set('vector', [0.1068, 0.6261, 0.1068, 0.5031, 0.1095, 0.5031, 0.1095, 0.6261, 0.1107, 0.6261, 0.1107, 0.5031, 0.1134, 0.5031, 0.1134, 0.6261, 0.1107, 0.7503, 0.1107, 0.6273, 0.1134, 0.6273, 0.1134, 0.7503, 0.1068, 0.7503, 0.1068, 0.6273, 0.1095, 0.6273, 0.1095, 0.7503, 0.396, 0.3122, 0.396, 0.3095, 0.3987, 0.3095, 0.3987, 0.3122, 0.3987, 0.3161, 0.396, 0.3161, 0.396, 0.3134, 0.3987, 0.3134, 0.004503, 0.851, 0.004503, 0.765, 0.007229, 0.765, 0.007229, 0.851, 0.6194, 0.8042, 0.6194, 0.7183, 0.6221, 0.7183, 0.6221, 0.8042, 0.6194, 0.7171, 0.6194, 0.6311, 0.6221, 0.6311, 0.6221, 0.7171, 0.0005924, 0.851, 0.0005924, 0.765, 0.003318, 0.765, 0.003318, 0.851, 0.3836, 0.3182, 0.3809, 0.3182, 0.3809, 0.3155, 0.3836, 0.3155, 0.3876, 0.3182, 0.3848, 0.3182, 0.3848, 0.3155, 0.3876, 0.3155])
me_cube_001.materials.append(mat_1)
me_cube_001.update()
me_cylinder_008 = bpy.data.meshes.new('Cylinder.008')
me_cylinder_008.from_pydata([(-4.255e-09, 0.6804, -0.4067), (-4.255e-09, 0.6804, 0.04225), (0.5892, 0.3402, -0.4067), (0.5892, 0.3402, 0.04225), (0.5892, -0.3402, -0.4067), (0.5892, -0.3402, 0.04225), (-4.255e-09, -0.6804, -0.4067), (-4.255e-09, -0.6804, 0.04225), (-0.5892, -0.3402, -0.4067), (-0.5892, -0.3402, 0.04225), (-0.5892, 0.3402, -0.4067), (-0.5892, 0.3402, 0.04225), (0.3342, 0.1929, 0.3733), (5.106e-11, 0.3859, 0.3733), (0.3342, -0.1929, 0.3733), (5.106e-11, -0.3859, 0.3733), (-0.3342, -0.1929, 0.3733), (-0.3342, 0.1929, 0.3733)], [], [(0, 1, 3, 2), (2, 3, 5, 4), (4, 5, 7, 6), (6, 7, 9, 8), (5, 3, 12, 14), (8, 9, 11, 10), (10, 11, 1, 0), (11, 9, 16, 17), (3, 1, 13, 12), (7, 5, 14, 15), (1, 11, 17, 13), (9, 7, 15, 16), (12, 13, 17, 16, 15, 14)])
me_cylinder_008.polygons.foreach_set('use_smooth', [True] * 13)
_k = set([(1, 3), (1, 11), (3, 5), (5, 7), (7, 9), (9, 11), (12, 13), (12, 14), (13, 17), (14, 15), (15, 16), (16, 17)])
me_cylinder_008.attributes.new('sharp_edge', 'BOOLEAN', 'EDGE').data.foreach_set('value', [ (min(e.vertices), max(e.vertices)) in _k for e in me_cylinder_008.edges])
_uv = me_cylinder_008.uv_layers.new(name='UVMap')
_uv.uv.foreach_set('vector', [0.7961, 0.2981, 0.784, 0.2981, 0.784, 0.2889, 0.7961, 0.2889, 0.606, 0.8784, 0.606, 0.8663, 0.6244, 0.8663, 0.6244, 0.8784, 0.9122, 0.7509, 0.9001, 0.7509, 0.9001, 0.7417, 0.9122, 0.7417, 0.9122, 0.7417, 0.9001, 0.7417, 0.9001, 0.7234, 0.9122, 0.7234, 0.6244, 0.8663, 0.606, 0.8663, 0.61, 0.8573, 0.6204, 0.8573, 0.9122, 0.7234, 0.9001, 0.7234, 0.9001, 0.7142, 0.9122, 0.7142, 0.7961, 0.3164, 0.784, 0.3164, 0.784, 0.2981, 0.7961, 0.2981, 0.775, 0.2785, 0.775, 0.2602, 0.7819, 0.2641, 0.7819, 0.2746, 0.8068, 0.2785, 0.7909, 0.2877, 0.7909, 0.2798, 0.7999, 0.2746, 0.7909, 0.251, 0.8068, 0.2602, 0.7999, 0.2641, 0.7909, 0.2589, 0.784, 0.2981, 0.784, 0.3164, 0.775, 0.3125, 0.775, 0.3021, 0.9001, 0.7234, 0.9001, 0.7417, 0.8912, 0.7378, 0.8912, 0.7274, 0.7999, 0.2746, 0.7909, 0.2798, 0.7819, 0.2746, 0.7819, 0.2641, 0.7909, 0.2589, 0.7999, 0.2641])
me_cylinder_008.materials.append(mat_1)
me_cylinder_008.update()
me_cylinder_009 = bpy.data.meshes.new('Cylinder.009')
me_cylinder_009.from_pydata([(0.06767, 0.05844, -0.8488), (0.05107, 0.0441, 0.1981), (-0.01677, 0.08782, -0.8488), (-0.01266, 0.06628, 0.1981), (-0.08444, 0.02938, -0.8488), (-0.06373, 0.02218, 0.1981), (-0.06767, -0.05844, -0.8488), (-0.05107, -0.0441, 0.1981), (0.01677, -0.08782, -0.8488), (0.01266, -0.06628, 0.1981), (0.08444, -0.02938, -0.8488), (0.06373, -0.02218, 0.1981), (-0.01677, 0.08782, 0.1981), (0.06767, 0.05844, 0.1981), (-0.08444, 0.02938, 0.1981), (-0.06767, -0.05844, 0.1981), (0.01677, -0.08782, 0.1981), (0.08444, -0.02938, 0.1981), (-0.01266, 0.06628, 0.7287), (0.05107, 0.0441, 0.7287), (-0.06373, 0.02218, 0.7287), (-0.05107, -0.0441, 0.7287), (0.01266, -0.06628, 0.7287), (0.06373, -0.02218, 0.7287)], [], [(0, 2, 12, 13), (2, 4, 14, 12), (4, 6, 15, 14), (6, 8, 16, 15), (8, 10, 17, 16), (10, 0, 13, 17), (1, 19, 23, 11), (1, 13, 12, 3), (3, 12, 14, 5), (5, 14, 15, 7), (7, 15, 16, 9), (9, 16, 17, 11), (11, 17, 13, 1), (18, 20, 21, 22, 23, 19), (9, 22, 21, 7), (5, 20, 18, 3), (11, 23, 22, 9), (7, 21, 20, 5), (3, 18, 19, 1)])
me_cylinder_009.polygons.foreach_set('use_smooth', [True] * 19)
_k = set([(1, 3), (1, 11), (3, 5), (5, 7), (7, 9), (9, 11), (12, 13), (12, 14), (13, 17), (14, 15), (15, 16), (16, 17), (18, 19), (18, 20), (19, 23), (20, 21), (21, 22), (22, 23)])
me_cylinder_009.attributes.new('sharp_edge', 'BOOLEAN', 'EDGE').data.foreach_set('value', [ (min(e.vertices), max(e.vertices)) in _k for e in me_cylinder_009.edges])
_uv = me_cylinder_009.uv_layers.new(name='UVMap')
_uv.uv.foreach_set('vector', [0.00962, 0.7933, 0.008414, 0.7933, 0.008414, 0.765, 0.00962, 0.765, 0.8081, 0.3171, 0.8069, 0.3171, 0.8069, 0.2889, 0.8081, 0.2889, 0.8069, 0.3171, 0.8045, 0.3171, 0.8045, 0.2889, 0.8069, 0.2889, 0.8045, 0.3171, 0.8033, 0.3171, 0.8033, 0.2889, 0.8045, 0.2889, 0.01324, 0.7933, 0.01203, 0.7933, 0.01203, 0.765, 0.01324, 0.765, 0.01203, 0.7933, 0.00962, 0.7933, 0.00962, 0.765, 0.01203, 0.765, 0.6558, 0.3186, 0.6558, 0.3043, 0.6576, 0.3043, 0.6576, 0.3186, 0.3846, 0.3128, 0.3851, 0.3131, 0.383, 0.3143, 0.383, 0.3137, 0.383, 0.3137, 0.383, 0.3143, 0.3809, 0.3131, 0.3814, 0.3128, 0.3814, 0.3128, 0.3809, 0.3131, 0.3809, 0.3107, 0.3814, 0.311, 0.3814, 0.311, 0.3809, 0.3107, 0.383, 0.3095, 0.383, 0.3101, 0.383, 0.3101, 0.383, 0.3095, 0.3851, 0.3107, 0.3846, 0.311, 0.3846, 0.311, 0.3851, 0.3107, 0.3851, 0.3131, 0.3846, 0.3128, 0.3932, 0.3179, 0.3916, 0.317, 0.3916, 0.3152, 0.3932, 0.3143, 0.3948, 0.3152, 0.3948, 0.317, 0.6453, 0.3186, 0.6453, 0.3043, 0.6462, 0.3043, 0.6462, 0.3186, 0.648, 0.3186, 0.648, 0.3043, 0.6489, 0.3043, 0.6489, 0.3186, 0.6576, 0.3186, 0.6576, 0.3043, 0.6585, 0.3043, 0.6585, 0.3186, 0.6462, 0.3186, 0.6462, 0.3043, 0.648, 0.3043, 0.648, 0.3186, 0.6549, 0.3186, 0.6549, 0.3043, 0.6558, 0.3043, 0.6558, 0.3186])
me_cylinder_009.materials.append(mat_1)
me_cylinder_009.update()
me_cube_004 = bpy.data.meshes.new('Cube.004')
me_cube_004.from_pydata([(0.8005, -1.047, -0.3009), (0.8005, -1.047, 0.3009), (2.775e-08, -0.1361, -0.3009), (2.775e-08, -0.1361, 0.3009), (2.775e-08, -1.047, -0.3009), (2.775e-08, -1.047, 0.3009), (1.29, -0.1361, 0.3009), (1.29, -0.1361, -0.3009), (1.29, -1.047, -0.3009), (1.29, -1.047, 0.3009), (0.8005, 1.483, 0.3009), (0.8005, 1.483, -0.3009), (1.29, 1.483, 0.3009), (1.29, 1.483, -0.3009), (0.8676, 1.756, 0.2183), (0.8676, 1.756, -0.2183), (1.223, 1.756, 0.2183), (1.223, 1.756, -0.2183), (0.3664, -0.1361, -0.3009), (0.8005, 0.298, -0.3009), (1.235, -0.1361, -0.3009), (0.8005, -0.5702, -0.3009), (0.8005, 0.298, 0.3009), (0.3664, -0.1361, 0.3009), (0.8005, -0.5702, 0.3009), (1.235, -0.1361, 0.3009), (-0.8005, -1.047, -0.3009), (-0.8005, -1.047, 0.3009), (-1.29, -0.1361, 0.3009), (-1.29, -0.1361, -0.3009), (-1.29, -1.047, -0.3009), (-1.29, -1.047, 0.3009), (-0.8005, 1.483, 0.3009), (-0.8005, 1.483, -0.3009), (-1.29, 1.483, 0.3009), (-1.29, 1.483, -0.3009), (-0.8676, 1.756, 0.2183), (-0.8676, 1.756, -0.2183), (-1.223, 1.756, 0.2183), (-1.223, 1.756, -0.2183), (-0.3664, -0.1361, -0.3009), (-0.8005, 0.298, -0.3009), (-1.235, -0.1361, -0.3009), (-0.8005, -0.5702, -0.3009), (-0.8005, 0.298, 0.3009), (-0.3664, -0.1361, 0.3009), (-0.8005, -0.5702, 0.3009), (-1.235, -0.1361, 0.3009)], [], [(0, 21, 20, 7, 8), (1, 0, 8, 9), (2, 3, 23, 18), (0, 1, 5, 4), (25, 24, 1, 9, 6), (7, 6, 9, 8), (7, 20, 19, 11, 13), (22, 25, 6, 12, 10), (24, 23, 3, 5, 1), (13, 11, 15, 17), (2, 18, 21, 0, 4), (6, 7, 13, 12), (15, 14, 16, 17), (11, 10, 14, 15), (10, 12, 16, 14), (12, 13, 17, 16), (18, 19, 20, 21), (22, 23, 24, 25), (22, 19, 18, 23), (19, 22, 10, 11), (26, 30, 29, 42, 43), (27, 31, 30, 26), (2, 40, 45, 3), (26, 4, 5, 27), (47, 28, 31, 27, 46), (29, 30, 31, 28), (29, 35, 33, 41, 42), (44, 32, 34, 28, 47), (46, 27, 5, 3, 45), (35, 39, 37, 33), (2, 4, 26, 43, 40), (28, 34, 35, 29), (37, 39, 38, 36), (33, 37, 36, 32), (32, 36, 38, 34), (34, 38, 39, 35), (40, 43, 42, 41), (44, 47, 46, 45), (44, 45, 40, 41), (41, 33, 32, 44)])
_uv = me_cube_004.uv_layers.new(name='UVMap')
_uv.uv.foreach_set('vector', [0.682, 0.9552, 0.682, 0.9423, 0.6937, 0.9307, 0.6952, 0.9307, 0.6952, 0.9552, 0.9127, 0.4617, 0.9289, 0.4617, 0.9289, 0.4749, 0.9127, 0.4749, 0.8894, 0.7681, 0.8732, 0.7681, 0.8732, 0.7583, 0.8894, 0.7583, 0.9289, 0.4617, 0.9127, 0.4617, 0.9127, 0.4401, 0.9289, 0.4401, 0.1041, 0.8857, 0.09241, 0.874, 0.09241, 0.8611, 0.1056, 0.8611, 0.1056, 0.8857, 0.6042, 0.8315, 0.588, 0.8315, 0.588, 0.8071, 0.6042, 0.8071, 0.6952, 0.9307, 0.6937, 0.9307, 0.682, 0.919, 0.682, 0.887, 0.6952, 0.887, 0.09241, 0.8974, 0.1041, 0.8857, 0.1056, 0.8857, 0.1056, 0.9293, 0.09241, 0.9293, 0.09241, 0.874, 0.0807, 0.8857, 0.07081, 0.8857, 0.07081, 0.8611, 0.09241, 0.8611, 0.6952, 0.887, 0.682, 0.887, 0.6838, 0.8796, 0.6934, 0.8796, 0.6604, 0.9307, 0.6703, 0.9307, 0.682, 0.9423, 0.682, 0.9552, 0.6604, 0.9552, 0.588, 0.8315, 0.6042, 0.8315, 0.6042, 0.875, 0.588, 0.875, 0.6861, 0.3161, 0.6861, 0.3043, 0.6957, 0.3043, 0.6957, 0.3161, 0.6963, 0.2585, 0.6801, 0.2585, 0.6823, 0.251, 0.6941, 0.251, 0.09241, 0.9293, 0.1056, 0.9293, 0.1038, 0.9368, 0.09422, 0.9368, 0.588, 0.875, 0.6042, 0.875, 0.602, 0.8825, 0.5902, 0.8825, 0.6703, 0.9307, 0.682, 0.919, 0.6937, 0.9307, 0.682, 0.9423, 0.09241, 0.8974, 0.0807, 0.8857, 0.09241, 0.874, 0.1041, 0.8857, 0.6801, 0.2903, 0.6963, 0.2903, 0.6963, 0.3031, 0.6801, 0.3031, 0.6963, 0.2903, 0.6801, 0.2903, 0.6801, 0.2585, 0.6963, 0.2585, 0.6388, 0.9552, 0.6256, 0.9552, 0.6256, 0.9307, 0.6271, 0.9307, 0.6388, 0.9423, 0.9127, 0.4185, 0.9127, 0.4053, 0.9289, 0.4053, 0.9289, 0.4185, 0.8894, 0.7681, 0.8894, 0.778, 0.8732, 0.778, 0.8732, 0.7681, 0.9289, 0.4185, 0.9289, 0.4401, 0.9127, 0.4401, 0.9127, 0.4185, 0.0375, 0.8857, 0.03601, 0.8857, 0.03601, 0.8611, 0.04921, 0.8611, 0.04921, 0.874, 0.5338, 0.8595, 0.5338, 0.884, 0.5175, 0.884, 0.5175, 0.8595, 0.6256, 0.9307, 0.6256, 0.887, 0.6388, 0.887, 0.6388, 0.919, 0.6271, 0.9307, 0.04921, 0.8974, 0.04921, 0.9293, 0.03601, 0.9293, 0.03601, 0.8857, 0.0375, 0.8857, 0.04921, 0.874, 0.04921, 0.8611, 0.07081, 0.8611, 0.07081, 0.8857, 0.06093, 0.8857, 0.6256, 0.887, 0.6274, 0.8796, 0.637, 0.8796, 0.6388, 0.887, 0.6604, 0.9307, 0.6604, 0.9552, 0.6388, 0.9552, 0.6388, 0.9423, 0.6505, 0.9307, 0.5175, 0.8595, 0.5175, 0.816, 0.5338, 0.816, 0.5338, 0.8595, 0.7064, 0.3161, 0.6969, 0.3161, 0.6969, 0.3043, 0.7064, 0.3043, 0.7138, 0.2956, 0.7115, 0.3031, 0.6997, 0.3031, 0.6975, 0.2956, 0.04921, 0.9293, 0.0474, 0.9368, 0.03782, 0.9368, 0.03601, 0.9293, 0.5175, 0.816, 0.5198, 0.8085, 0.5315, 0.8085, 0.5338, 0.816, 0.6505, 0.9307, 0.6388, 0.9423, 0.6271, 0.9307, 0.6388, 0.919, 0.04921, 0.8974, 0.0375, 0.8857, 0.04921, 0.874, 0.06093, 0.8857, 0.6975, 0.2638, 0.6975, 0.251, 0.7138, 0.251, 0.7138, 0.2638, 0.7138, 0.2638, 0.7138, 0.2956, 0.6975, 0.2956, 0.6975, 0.2638])
me_cube_004.materials.append(mat_1)
me_cube_004.update()
me_cube_005 = bpy.data.meshes.new('Cube.005')
me_cube_005.from_pydata([(0.8005, -1.047, -0.3009), (0.8005, -1.047, 0.3009), (8.501e-08, -0.1361, -0.3009), (8.501e-08, -0.1361, 0.3009), (8.501e-08, -1.047, -0.3009), (8.501e-08, -1.047, 0.3009), (1.29, -0.1361, 0.3009), (1.29, -0.1361, -0.3009), (1.29, -1.047, -0.3009), (1.29, -1.047, 0.3009), (0.8005, 1.483, 0.3009), (0.8005, 1.483, -0.3009), (1.29, 1.483, 0.3009), (1.29, 1.483, -0.3009), (0.8676, 1.756, 0.2183), (0.8676, 1.756, -0.2183), (1.223, 1.756, 0.2183), (1.223, 1.756, -0.2183), (0.3664, -0.1361, -0.3009), (0.8005, 0.298, -0.3009), (1.235, -0.1361, -0.3009), (0.8005, -0.5702, -0.3009), (0.8005, 0.298, 0.3009), (0.3664, -0.1361, 0.3009), (0.8005, -0.5702, 0.3009), (1.235, -0.1361, 0.3009), (-0.8005, -1.047, -0.3009), (-0.8005, -1.047, 0.3009), (-1.29, -0.1361, 0.3009), (-1.29, -0.1361, -0.3009), (-1.29, -1.047, -0.3009), (-1.29, -1.047, 0.3009), (-0.8005, 1.483, 0.3009), (-0.8005, 1.483, -0.3009), (-1.29, 1.483, 0.3009), (-1.29, 1.483, -0.3009), (-0.8676, 1.756, 0.2183), (-0.8676, 1.756, -0.2183), (-1.223, 1.756, 0.2183), (-1.223, 1.756, -0.2183), (-0.3664, -0.1361, -0.3009), (-0.8005, 0.298, -0.3009), (-1.235, -0.1361, -0.3009), (-0.8005, -0.5702, -0.3009), (-0.8005, 0.298, 0.3009), (-0.3664, -0.1361, 0.3009), (-0.8005, -0.5702, 0.3009), (-1.235, -0.1361, 0.3009)], [], [(0, 21, 20, 7, 8), (1, 0, 8, 9), (2, 3, 23, 18), (0, 1, 5, 4), (25, 24, 1, 9, 6), (7, 6, 9, 8), (7, 20, 19, 11, 13), (22, 25, 6, 12, 10), (24, 23, 3, 5, 1), (13, 11, 15, 17), (2, 18, 21, 0, 4), (6, 7, 13, 12), (15, 14, 16, 17), (11, 10, 14, 15), (10, 12, 16, 14), (12, 13, 17, 16), (18, 19, 20, 21), (22, 23, 24, 25), (22, 19, 18, 23), (19, 22, 10, 11), (26, 30, 29, 42, 43), (27, 31, 30, 26), (2, 40, 45, 3), (26, 4, 5, 27), (47, 28, 31, 27, 46), (29, 30, 31, 28), (29, 35, 33, 41, 42), (44, 32, 34, 28, 47), (46, 27, 5, 3, 45), (35, 39, 37, 33), (2, 4, 26, 43, 40), (28, 34, 35, 29), (37, 39, 38, 36), (33, 37, 36, 32), (32, 36, 38, 34), (34, 38, 39, 35), (40, 43, 42, 41), (44, 47, 46, 45), (44, 45, 40, 41), (41, 33, 32, 44)])
_uv = me_cube_005.uv_layers.new(name='UVMap')
_uv.uv.foreach_set('vector', [0.682, 0.9552, 0.682, 0.9423, 0.6937, 0.9307, 0.6952, 0.9307, 0.6952, 0.9552, 0.9127, 0.4617, 0.9289, 0.4617, 0.9289, 0.4749, 0.9127, 0.4749, 0.8894, 0.7681, 0.8732, 0.7681, 0.8732, 0.7583, 0.8894, 0.7583, 0.9289, 0.4617, 0.9127, 0.4617, 0.9127, 0.4401, 0.9289, 0.4401, 0.1041, 0.8857, 0.09241, 0.874, 0.09241, 0.8611, 0.1056, 0.8611, 0.1056, 0.8857, 0.6042, 0.8315, 0.588, 0.8315, 0.588, 0.8071, 0.6042, 0.8071, 0.6952, 0.9307, 0.6937, 0.9307, 0.682, 0.919, 0.682, 0.887, 0.6952, 0.887, 0.09241, 0.8974, 0.1041, 0.8857, 0.1056, 0.8857, 0.1056, 0.9293, 0.09241, 0.9293, 0.09241, 0.874, 0.0807, 0.8857, 0.07081, 0.8857, 0.07081, 0.8611, 0.09241, 0.8611, 0.6952, 0.887, 0.682, 0.887, 0.6838, 0.8796, 0.6934, 0.8796, 0.6604, 0.9307, 0.6703, 0.9307, 0.682, 0.9423, 0.682, 0.9552, 0.6604, 0.9552, 0.588, 0.8315, 0.6042, 0.8315, 0.6042, 0.875, 0.588, 0.875, 0.6861, 0.3161, 0.6861, 0.3043, 0.6957, 0.3043, 0.6957, 0.3161, 0.6963, 0.2585, 0.6801, 0.2585, 0.6823, 0.251, 0.6941, 0.251, 0.09241, 0.9293, 0.1056, 0.9293, 0.1038, 0.9368, 0.09422, 0.9368, 0.588, 0.875, 0.6042, 0.875, 0.602, 0.8825, 0.5902, 0.8825, 0.6703, 0.9307, 0.682, 0.919, 0.6937, 0.9307, 0.682, 0.9423, 0.09241, 0.8974, 0.0807, 0.8857, 0.09241, 0.874, 0.1041, 0.8857, 0.6801, 0.2903, 0.6963, 0.2903, 0.6963, 0.3031, 0.6801, 0.3031, 0.6963, 0.2903, 0.6801, 0.2903, 0.6801, 0.2585, 0.6963, 0.2585, 0.6388, 0.9552, 0.6256, 0.9552, 0.6256, 0.9307, 0.6271, 0.9307, 0.6388, 0.9423, 0.9127, 0.4185, 0.9127, 0.4053, 0.9289, 0.4053, 0.9289, 0.4185, 0.8894, 0.7681, 0.8894, 0.778, 0.8732, 0.778, 0.8732, 0.7681, 0.9289, 0.4185, 0.9289, 0.4401, 0.9127, 0.4401, 0.9127, 0.4185, 0.0375, 0.8857, 0.03601, 0.8857, 0.03601, 0.8611, 0.04921, 0.8611, 0.04921, 0.874, 0.5338, 0.8595, 0.5338, 0.884, 0.5175, 0.884, 0.5175, 0.8595, 0.6256, 0.9307, 0.6256, 0.887, 0.6388, 0.887, 0.6388, 0.919, 0.6271, 0.9307, 0.04921, 0.8974, 0.04921, 0.9293, 0.03601, 0.9293, 0.03601, 0.8857, 0.0375, 0.8857, 0.04921, 0.874, 0.04921, 0.8611, 0.07081, 0.8611, 0.07081, 0.8857, 0.06093, 0.8857, 0.6256, 0.887, 0.6274, 0.8796, 0.637, 0.8796, 0.6388, 0.887, 0.6604, 0.9307, 0.6604, 0.9552, 0.6388, 0.9552, 0.6388, 0.9423, 0.6505, 0.9307, 0.5175, 0.8595, 0.5175, 0.816, 0.5338, 0.816, 0.5338, 0.8595, 0.7064, 0.3161, 0.6969, 0.3161, 0.6969, 0.3043, 0.7064, 0.3043, 0.7138, 0.2956, 0.7115, 0.3031, 0.6997, 0.3031, 0.6975, 0.2956, 0.04921, 0.9293, 0.0474, 0.9368, 0.03782, 0.9368, 0.03601, 0.9293, 0.5175, 0.816, 0.5198, 0.8085, 0.5315, 0.8085, 0.5338, 0.816, 0.6505, 0.9307, 0.6388, 0.9423, 0.6271, 0.9307, 0.6388, 0.919, 0.04921, 0.8974, 0.0375, 0.8857, 0.04921, 0.874, 0.06093, 0.8857, 0.6975, 0.2638, 0.6975, 0.251, 0.7138, 0.251, 0.7138, 0.2638, 0.7138, 0.2638, 0.7138, 0.2956, 0.6975, 0.2956, 0.6975, 0.2638])
me_cube_005.materials.append(mat_1)
me_cube_005.update()
me_cube_006 = bpy.data.meshes.new('Cube.006')
me_cube_006.from_pydata([(0.8005, -1.047, -0.3009), (0.8005, -1.047, 0.3009), (-2.783e-09, -0.1361, -0.3009), (-2.783e-09, -0.1361, 0.3009), (-2.783e-09, -1.047, -0.3009), (-2.783e-09, -1.047, 0.3009), (1.29, -0.1361, 0.3009), (1.29, -0.1361, -0.3009), (1.29, -1.047, -0.3009), (1.29, -1.047, 0.3009), (0.8005, 1.483, 0.3009), (0.8005, 1.483, -0.3009), (1.29, 1.483, 0.3009), (1.29, 1.483, -0.3009), (0.8676, 1.756, 0.2183), (0.8676, 1.756, -0.2183), (1.223, 1.756, 0.2183), (1.223, 1.756, -0.2183), (0.3664, -0.1361, -0.3009), (0.8005, 0.298, -0.3009), (1.235, -0.1361, -0.3009), (0.8005, -0.5702, -0.3009), (0.8005, 0.298, 0.3009), (0.3664, -0.1361, 0.3009), (0.8005, -0.5702, 0.3009), (1.235, -0.1361, 0.3009), (-0.8005, -1.047, -0.3009), (-0.8005, -1.047, 0.3009), (-1.29, -0.1361, 0.3009), (-1.29, -0.1361, -0.3009), (-1.29, -1.047, -0.3009), (-1.29, -1.047, 0.3009), (-0.8005, 1.483, 0.3009), (-0.8005, 1.483, -0.3009), (-1.29, 1.483, 0.3009), (-1.29, 1.483, -0.3009), (-0.8676, 1.756, 0.2183), (-0.8676, 1.756, -0.2183), (-1.223, 1.756, 0.2183), (-1.223, 1.756, -0.2183), (-0.3664, -0.1361, -0.3009), (-0.8005, 0.298, -0.3009), (-1.235, -0.1361, -0.3009), (-0.8005, -0.5702, -0.3009), (-0.8005, 0.298, 0.3009), (-0.3664, -0.1361, 0.3009), (-0.8005, -0.5702, 0.3009), (-1.235, -0.1361, 0.3009)], [], [(0, 21, 20, 7, 8), (1, 0, 8, 9), (2, 3, 23, 18), (0, 1, 5, 4), (25, 24, 1, 9, 6), (7, 6, 9, 8), (7, 20, 19, 11, 13), (22, 25, 6, 12, 10), (24, 23, 3, 5, 1), (13, 11, 15, 17), (2, 18, 21, 0, 4), (6, 7, 13, 12), (15, 14, 16, 17), (11, 10, 14, 15), (10, 12, 16, 14), (12, 13, 17, 16), (18, 19, 20, 21), (22, 23, 24, 25), (22, 19, 18, 23), (19, 22, 10, 11), (26, 30, 29, 42, 43), (27, 31, 30, 26), (2, 40, 45, 3), (26, 4, 5, 27), (47, 28, 31, 27, 46), (29, 30, 31, 28), (29, 35, 33, 41, 42), (44, 32, 34, 28, 47), (46, 27, 5, 3, 45), (35, 39, 37, 33), (2, 4, 26, 43, 40), (28, 34, 35, 29), (37, 39, 38, 36), (33, 37, 36, 32), (32, 36, 38, 34), (34, 38, 39, 35), (40, 43, 42, 41), (44, 47, 46, 45), (44, 45, 40, 41), (41, 33, 32, 44)])
_uv = me_cube_006.uv_layers.new(name='UVMap')
_uv.uv.foreach_set('vector', [0.682, 0.9552, 0.682, 0.9423, 0.6937, 0.9307, 0.6952, 0.9307, 0.6952, 0.9552, 0.9127, 0.4617, 0.9289, 0.4617, 0.9289, 0.4749, 0.9127, 0.4749, 0.8894, 0.7681, 0.8732, 0.7681, 0.8732, 0.7583, 0.8894, 0.7583, 0.9289, 0.4617, 0.9127, 0.4617, 0.9127, 0.4401, 0.9289, 0.4401, 0.1041, 0.8857, 0.09241, 0.874, 0.09241, 0.8611, 0.1056, 0.8611, 0.1056, 0.8857, 0.6042, 0.8315, 0.588, 0.8315, 0.588, 0.8071, 0.6042, 0.8071, 0.6952, 0.9307, 0.6937, 0.9307, 0.682, 0.919, 0.682, 0.887, 0.6952, 0.887, 0.09241, 0.8974, 0.1041, 0.8857, 0.1056, 0.8857, 0.1056, 0.9293, 0.09241, 0.9293, 0.09241, 0.874, 0.0807, 0.8857, 0.07081, 0.8857, 0.07081, 0.8611, 0.09241, 0.8611, 0.6952, 0.887, 0.682, 0.887, 0.6838, 0.8796, 0.6934, 0.8796, 0.6604, 0.9307, 0.6703, 0.9307, 0.682, 0.9423, 0.682, 0.9552, 0.6604, 0.9552, 0.588, 0.8315, 0.6042, 0.8315, 0.6042, 0.875, 0.588, 0.875, 0.6861, 0.3161, 0.6861, 0.3043, 0.6957, 0.3043, 0.6957, 0.3161, 0.6963, 0.2585, 0.6801, 0.2585, 0.6823, 0.251, 0.6941, 0.251, 0.09241, 0.9293, 0.1056, 0.9293, 0.1038, 0.9368, 0.09422, 0.9368, 0.588, 0.875, 0.6042, 0.875, 0.602, 0.8825, 0.5902, 0.8825, 0.6703, 0.9307, 0.682, 0.919, 0.6937, 0.9307, 0.682, 0.9423, 0.09241, 0.8974, 0.0807, 0.8857, 0.09241, 0.874, 0.1041, 0.8857, 0.6801, 0.2903, 0.6963, 0.2903, 0.6963, 0.3031, 0.6801, 0.3031, 0.6963, 0.2903, 0.6801, 0.2903, 0.6801, 0.2585, 0.6963, 0.2585, 0.6388, 0.9552, 0.6256, 0.9552, 0.6256, 0.9307, 0.6271, 0.9307, 0.6388, 0.9423, 0.9127, 0.4185, 0.9127, 0.4053, 0.9289, 0.4053, 0.9289, 0.4185, 0.8894, 0.7681, 0.8894, 0.778, 0.8732, 0.778, 0.8732, 0.7681, 0.9289, 0.4185, 0.9289, 0.4401, 0.9127, 0.4401, 0.9127, 0.4185, 0.0375, 0.8857, 0.03601, 0.8857, 0.03601, 0.8611, 0.04921, 0.8611, 0.04921, 0.874, 0.5338, 0.8595, 0.5338, 0.884, 0.5175, 0.884, 0.5175, 0.8595, 0.6256, 0.9307, 0.6256, 0.887, 0.6388, 0.887, 0.6388, 0.919, 0.6271, 0.9307, 0.04921, 0.8974, 0.04921, 0.9293, 0.03601, 0.9293, 0.03601, 0.8857, 0.0375, 0.8857, 0.04921, 0.874, 0.04921, 0.8611, 0.07081, 0.8611, 0.07081, 0.8857, 0.06093, 0.8857, 0.6256, 0.887, 0.6274, 0.8796, 0.637, 0.8796, 0.6388, 0.887, 0.6604, 0.9307, 0.6604, 0.9552, 0.6388, 0.9552, 0.6388, 0.9423, 0.6505, 0.9307, 0.5175, 0.8595, 0.5175, 0.816, 0.5338, 0.816, 0.5338, 0.8595, 0.7064, 0.3161, 0.6969, 0.3161, 0.6969, 0.3043, 0.7064, 0.3043, 0.7138, 0.2956, 0.7115, 0.3031, 0.6997, 0.3031, 0.6975, 0.2956, 0.04921, 0.9293, 0.0474, 0.9368, 0.03782, 0.9368, 0.03601, 0.9293, 0.5175, 0.816, 0.5198, 0.8085, 0.5315, 0.8085, 0.5338, 0.816, 0.6505, 0.9307, 0.6388, 0.9423, 0.6271, 0.9307, 0.6388, 0.919, 0.04921, 0.8974, 0.0375, 0.8857, 0.04921, 0.874, 0.06093, 0.8857, 0.6975, 0.2638, 0.6975, 0.251, 0.7138, 0.251, 0.7138, 0.2638, 0.7138, 0.2638, 0.7138, 0.2956, 0.6975, 0.2956, 0.6975, 0.2638])
me_cube_006.materials.append(mat_1)
me_cube_006.update()
me_cube_009 = bpy.data.meshes.new('Cube.009')
me_cube_009.from_pydata([(-0.095, -0.5747, -1.69), (0.095, -0.5747, -1.69), (0.19, -0.4102, -1.69), (0.095, -0.2456, -1.69), (-0.095, -0.2456, -1.69), (-0.19, -0.4102, -1.69), (-0.095, -0.5733, -0.1871), (0.095, -0.5733, -0.1871), (0.19, -0.4102, -0.2085), (0.095, -0.2471, -0.23), (-0.095, -0.2471, -0.23), (-0.19, -0.4102, -0.2085), (-0.095, -0.4597, 0.2208), (0.095, -0.4597, 0.2208), (0.19, -0.3172, 0.1385), (0.095, -0.1747, 0.05625), (-0.095, -0.1747, 0.05625), (-0.19, -0.3172, 0.1385), (-0.095, -0.1454, 0.5351), (0.095, -0.1454, 0.5351), (0.19, -0.06312, 0.3926), (0.095, 0.01915, 0.2501), (-0.095, 0.01915, 0.2501), (-0.19, -0.06312, 0.3926), (-0.095, 0.2625, 0.6487), (0.095, 0.2625, 0.6487), (0.19, 0.284, 0.4856), (0.095, 0.3054, 0.3225), (-0.095, 0.3054, 0.3225), (-0.19, 0.284, 0.4856), (-0.095, 1.59, 0.6501), (0.095, 1.59, 0.6501), (0.19, 1.59, 0.4856), (0.095, 1.59, 0.321), (-0.095, 1.59, 0.321), (-0.19, 1.59, 0.4856)], [], [(0, 6, 11, 5), (1, 7, 6, 0), (2, 8, 7, 1), (3, 9, 8, 2), (4, 10, 9, 3), (5, 11, 10, 4), (6, 12, 17, 11), (7, 13, 12, 6), (8, 14, 13, 7), (9, 15, 14, 8), (10, 16, 15, 9), (11, 17, 16, 10), (12, 18, 23, 17), (13, 19, 18, 12), (14, 20, 19, 13), (15, 21, 20, 14), (16, 22, 21, 15), (17, 23, 22, 16), (18, 24, 29, 23), (19, 25, 24, 18), (20, 26, 25, 19), (21, 27, 26, 20), (22, 28, 27, 21), (23, 29, 28, 22), (24, 30, 35, 29), (25, 31, 30, 24), (26, 32, 31, 25), (27, 33, 32, 26), (28, 34, 33, 27), (29, 35, 34, 28)])
me_cube_009.polygons.foreach_set('use_smooth', [True] * 30)
_uv = me_cube_009.uv_layers.new(name='UVMap')
_uv.uv.foreach_set('vector', [0.5105, 0.8934, 0.486, 0.8669, 0.4904, 0.8646, 0.5146, 0.8907, 0.6326, 0.312, 0.6326, 0.2719, 0.6378, 0.2719, 0.6378, 0.312, 0.893, 0.7103, 0.9171, 0.6842, 0.9215, 0.6865, 0.8971, 0.713, 0.8912, 0.7065, 0.915, 0.6809, 0.9171, 0.6842, 0.893, 0.7103, 0.7498, 0.3027, 0.7498, 0.2656, 0.7549, 0.2656, 0.7549, 0.3027, 0.5146, 0.8907, 0.4904, 0.8646, 0.4925, 0.8613, 0.5164, 0.8869, 0.486, 0.8669, 0.4814, 0.8575, 0.4864, 0.8567, 0.4904, 0.8646, 0.6326, 0.2719, 0.6326, 0.2605, 0.6378, 0.2605, 0.6378, 0.2719, 0.9171, 0.6842, 0.9211, 0.6763, 0.9261, 0.6771, 0.9215, 0.6865, 0.915, 0.6809, 0.9184, 0.6744, 0.9211, 0.6763, 0.9171, 0.6842, 0.7498, 0.2656, 0.7498, 0.2577, 0.7549, 0.2577, 0.7549, 0.2656, 0.4904, 0.8646, 0.4864, 0.8567, 0.4892, 0.8548, 0.4925, 0.8613, 0.4814, 0.8575, 0.4819, 0.8458, 0.4868, 0.8472, 0.4864, 0.8567, 0.6326, 0.2605, 0.6326, 0.251, 0.6378, 0.251, 0.6378, 0.2605, 0.9211, 0.6763, 0.9207, 0.6668, 0.9257, 0.6654, 0.9261, 0.6771, 0.9184, 0.6744, 0.9181, 0.6672, 0.9207, 0.6668, 0.9211, 0.6763, 0.7498, 0.2577, 0.7498, 0.251, 0.7549, 0.251, 0.7549, 0.2577, 0.4864, 0.8567, 0.4868, 0.8472, 0.4895, 0.8476, 0.4892, 0.8548, 0.4819, 0.8458, 0.4873, 0.8357, 0.4915, 0.8387, 0.4868, 0.8472, 0.4796, 0.8447, 0.485, 0.8347, 0.4873, 0.8357, 0.4819, 0.8458, 0.9207, 0.6668, 0.916, 0.6583, 0.9202, 0.6553, 0.9257, 0.6654, 0.9181, 0.6672, 0.9141, 0.6602, 0.916, 0.6583, 0.9207, 0.6668, 0.7624, 0.2933, 0.7624, 0.2854, 0.7675, 0.2854, 0.7675, 0.2933, 0.4868, 0.8472, 0.4915, 0.8387, 0.4934, 0.8406, 0.4895, 0.8476, 0.4873, 0.8357, 0.511, 0.8096, 0.5148, 0.813, 0.4915, 0.8387, 0.485, 0.8347, 0.5087, 0.8085, 0.511, 0.8096, 0.4873, 0.8357, 0.916, 0.6583, 0.8927, 0.6326, 0.8965, 0.6292, 0.9202, 0.6553, 0.9141, 0.6602, 0.8912, 0.6349, 0.8927, 0.6326, 0.916, 0.6583, 0.7624, 0.2854, 0.7624, 0.251, 0.7675, 0.251, 0.7675, 0.2854, 0.4915, 0.8387, 0.5148, 0.813, 0.5164, 0.8153, 0.4934, 0.8406])
me_cube_009.materials.append(mat_1)
me_cube_009.auto_texspace = False
me_cube_009.update()
me_cylinder_010 = bpy.data.meshes.new('Cylinder.010')
me_cylinder_010.from_pydata([(-0.06767, 0.05844, -0.8488), (-0.05107, 0.0441, 0.1981), (0.01677, 0.08782, -0.8488), (0.01266, 0.06628, 0.1981), (0.08444, 0.02938, -0.8488), (0.06373, 0.02218, 0.1981), (0.06767, -0.05844, -0.8488), (0.05107, -0.0441, 0.1981), (-0.01677, -0.08782, -0.8488), (-0.01266, -0.06628, 0.1981), (-0.08444, -0.02938, -0.8488), (-0.06373, -0.02218, 0.1981), (0.01677, 0.08782, 0.1981), (-0.06767, 0.05844, 0.1981), (0.08444, 0.02938, 0.1981), (0.06767, -0.05844, 0.1981), (-0.01677, -0.08782, 0.1981), (-0.08444, -0.02938, 0.1981), (0.01266, 0.06628, 0.7287), (-0.05107, 0.0441, 0.7287), (0.06373, 0.02218, 0.7287), (0.05107, -0.0441, 0.7287), (-0.01266, -0.06628, 0.7287), (-0.06373, -0.02218, 0.7287)], [], [(0, 13, 12, 2), (2, 12, 14, 4), (4, 14, 15, 6), (6, 15, 16, 8), (8, 16, 17, 10), (10, 17, 13, 0), (1, 11, 23, 19), (1, 3, 12, 13), (3, 5, 14, 12), (5, 7, 15, 14), (7, 9, 16, 15), (9, 11, 17, 16), (11, 1, 13, 17), (18, 19, 23, 22, 21, 20), (9, 7, 21, 22), (5, 3, 18, 20), (11, 9, 22, 23), (7, 5, 20, 21), (3, 1, 19, 18)])
me_cylinder_010.polygons.foreach_set('use_smooth', [True] * 19)
_k = set([(1, 3), (1, 11), (3, 5), (5, 7), (7, 9), (9, 11), (12, 13), (12, 14), (13, 17), (14, 15), (15, 16), (16, 17), (18, 19), (18, 20), (19, 23), (20, 21), (21, 22), (22, 23)])
me_cylinder_010.attributes.new('sharp_edge', 'BOOLEAN', 'EDGE').data.foreach_set('value', [ (min(e.vertices), max(e.vertices)) in _k for e in me_cylinder_010.edges])
_uv = me_cylinder_010.uv_layers.new(name='UVMap')
_uv.uv.foreach_set('vector', [0.00962, 0.7933, 0.008414, 0.7933, 0.008414, 0.765, 0.00962, 0.765, 0.8081, 0.3171, 0.8069, 0.3171, 0.8069, 0.2889, 0.8081, 0.2889, 0.8069, 0.3171, 0.8045, 0.3171, 0.8045, 0.2889, 0.8069, 0.2889, 0.8045, 0.3171, 0.8033, 0.3171, 0.8033, 0.2889, 0.8045, 0.2889, 0.01324, 0.7933, 0.01203, 0.7933, 0.01203, 0.765, 0.01324, 0.765, 0.01203, 0.7933, 0.00962, 0.7933, 0.00962, 0.765, 0.01203, 0.765, 0.6558, 0.3186, 0.6558, 0.3043, 0.6576, 0.3043, 0.6576, 0.3186, 0.3846, 0.3128, 0.3851, 0.3131, 0.383, 0.3143, 0.383, 0.3137, 0.383, 0.3137, 0.383, 0.3143, 0.3809, 0.3131, 0.3814, 0.3128, 0.3814, 0.3128, 0.3809, 0.3131, 0.3809, 0.3107, 0.3814, 0.311, 0.3814, 0.311, 0.3809, 0.3107, 0.383, 0.3095, 0.383, 0.3101, 0.383, 0.3101, 0.383, 0.3095, 0.3851, 0.3107, 0.3846, 0.311, 0.3846, 0.311, 0.3851, 0.3107, 0.3851, 0.3131, 0.3846, 0.3128, 0.3932, 0.3179, 0.3916, 0.317, 0.3916, 0.3152, 0.3932, 0.3143, 0.3948, 0.3152, 0.3948, 0.317, 0.6453, 0.3186, 0.6453, 0.3043, 0.6462, 0.3043, 0.6462, 0.3186, 0.648, 0.3186, 0.648, 0.3043, 0.6489, 0.3043, 0.6489, 0.3186, 0.6576, 0.3186, 0.6576, 0.3043, 0.6585, 0.3043, 0.6585, 0.3186, 0.6462, 0.3186, 0.6462, 0.3043, 0.648, 0.3043, 0.648, 0.3186, 0.6549, 0.3186, 0.6549, 0.3043, 0.6558, 0.3043, 0.6558, 0.3186])
me_cylinder_010.materials.append(mat_1)
me_cylinder_010.update()
me_cube_010 = bpy.data.meshes.new('Cube.010')
me_cube_010.from_pydata([(-0.095, -0.5747, -1.69), (0.095, -0.5747, -1.69), (0.19, -0.4102, -1.69), (0.095, -0.2456, -1.69), (-0.095, -0.2456, -1.69), (-0.19, -0.4102, -1.69), (-0.095, -0.5733, -0.1871), (0.095, -0.5733, -0.1871), (0.19, -0.4102, -0.2085), (0.095, -0.2471, -0.23), (-0.095, -0.2471, -0.23), (-0.19, -0.4102, -0.2085), (-0.095, -0.4597, 0.2208), (0.095, -0.4597, 0.2208), (0.19, -0.3172, 0.1385), (0.095, -0.1747, 0.05625), (-0.095, -0.1747, 0.05625), (-0.19, -0.3172, 0.1385), (-0.095, -0.1454, 0.5351), (0.095, -0.1454, 0.5351), (0.19, -0.06312, 0.3926), (0.095, 0.01915, 0.2501), (-0.095, 0.01915, 0.2501), (-0.19, -0.06312, 0.3926), (-0.095, 0.2625, 0.6487), (0.095, 0.2625, 0.6487), (0.19, 0.284, 0.4856), (0.095, 0.3054, 0.3225), (-0.095, 0.3054, 0.3225), (-0.19, 0.284, 0.4856), (-0.095, 1.59, 0.6501), (0.095, 1.59, 0.6501), (0.19, 1.59, 0.4856), (0.095, 1.59, 0.321), (-0.095, 1.59, 0.321), (-0.19, 1.59, 0.4856)], [], [(0, 6, 11, 5), (1, 7, 6, 0), (2, 8, 7, 1), (3, 9, 8, 2), (4, 10, 9, 3), (5, 11, 10, 4), (6, 12, 17, 11), (7, 13, 12, 6), (8, 14, 13, 7), (9, 15, 14, 8), (10, 16, 15, 9), (11, 17, 16, 10), (12, 18, 23, 17), (13, 19, 18, 12), (14, 20, 19, 13), (15, 21, 20, 14), (16, 22, 21, 15), (17, 23, 22, 16), (18, 24, 29, 23), (19, 25, 24, 18), (20, 26, 25, 19), (21, 27, 26, 20), (22, 28, 27, 21), (23, 29, 28, 22), (24, 30, 35, 29), (25, 31, 30, 24), (26, 32, 31, 25), (27, 33, 32, 26), (28, 34, 33, 27), (29, 35, 34, 28)])
me_cube_010.polygons.foreach_set('use_smooth', [True] * 30)
_uv = me_cube_010.uv_layers.new(name='UVMap')
_uv.uv.foreach_set('vector', [0.5105, 0.8934, 0.486, 0.8669, 0.4904, 0.8646, 0.5146, 0.8907, 0.6326, 0.312, 0.6326, 0.2719, 0.6378, 0.2719, 0.6378, 0.312, 0.893, 0.7103, 0.9171, 0.6842, 0.9215, 0.6865, 0.8971, 0.713, 0.8912, 0.7065, 0.915, 0.6809, 0.9171, 0.6842, 0.893, 0.7103, 0.7498, 0.3027, 0.7498, 0.2656, 0.7549, 0.2656, 0.7549, 0.3027, 0.5146, 0.8907, 0.4904, 0.8646, 0.4925, 0.8613, 0.5164, 0.8869, 0.486, 0.8669, 0.4814, 0.8575, 0.4864, 0.8567, 0.4904, 0.8646, 0.6326, 0.2719, 0.6326, 0.2605, 0.6378, 0.2605, 0.6378, 0.2719, 0.9171, 0.6842, 0.9211, 0.6763, 0.9261, 0.6771, 0.9215, 0.6865, 0.915, 0.6809, 0.9184, 0.6744, 0.9211, 0.6763, 0.9171, 0.6842, 0.7498, 0.2656, 0.7498, 0.2577, 0.7549, 0.2577, 0.7549, 0.2656, 0.4904, 0.8646, 0.4864, 0.8567, 0.4892, 0.8548, 0.4925, 0.8613, 0.4814, 0.8575, 0.4819, 0.8458, 0.4868, 0.8472, 0.4864, 0.8567, 0.6326, 0.2605, 0.6326, 0.251, 0.6378, 0.251, 0.6378, 0.2605, 0.9211, 0.6763, 0.9207, 0.6668, 0.9257, 0.6654, 0.9261, 0.6771, 0.9184, 0.6744, 0.9181, 0.6672, 0.9207, 0.6668, 0.9211, 0.6763, 0.7498, 0.2577, 0.7498, 0.251, 0.7549, 0.251, 0.7549, 0.2577, 0.4864, 0.8567, 0.4868, 0.8472, 0.4895, 0.8476, 0.4892, 0.8548, 0.4819, 0.8458, 0.4873, 0.8357, 0.4915, 0.8387, 0.4868, 0.8472, 0.4796, 0.8447, 0.485, 0.8347, 0.4873, 0.8357, 0.4819, 0.8458, 0.9207, 0.6668, 0.916, 0.6583, 0.9202, 0.6553, 0.9257, 0.6654, 0.9181, 0.6672, 0.9141, 0.6602, 0.916, 0.6583, 0.9207, 0.6668, 0.7624, 0.2933, 0.7624, 0.2854, 0.7675, 0.2854, 0.7675, 0.2933, 0.4868, 0.8472, 0.4915, 0.8387, 0.4934, 0.8406, 0.4895, 0.8476, 0.4873, 0.8357, 0.511, 0.8096, 0.5148, 0.813, 0.4915, 0.8387, 0.485, 0.8347, 0.5087, 0.8085, 0.511, 0.8096, 0.4873, 0.8357, 0.916, 0.6583, 0.8927, 0.6326, 0.8965, 0.6292, 0.9202, 0.6553, 0.9141, 0.6602, 0.8912, 0.6349, 0.8927, 0.6326, 0.916, 0.6583, 0.7624, 0.2854, 0.7624, 0.251, 0.7675, 0.251, 0.7675, 0.2854, 0.4915, 0.8387, 0.5148, 0.813, 0.5164, 0.8153, 0.4934, 0.8406])
me_cube_010.materials.append(mat_1)
me_cube_010.auto_texspace = False
me_cube_010.update()

# ---- objects
ob_mainbody = bpy.data.objects.new('mainbody', me_cylinder_006)
ob_pipe = bpy.data.objects.new('pipe', me_cylinder_007)
ob_antennas = bpy.data.objects.new('antennas', me_cube_001)
ob_trap = bpy.data.objects.new('trap', me_cylinder_008)
ob_spike1 = bpy.data.objects.new('spike1', me_cylinder_009)
ob_claw1 = bpy.data.objects.new('claw1', me_cube_004)
ob_claw2 = bpy.data.objects.new('claw2', me_cube_005)
ob_claw0 = bpy.data.objects.new('claw0', me_cube_006)
ob_pipe1 = bpy.data.objects.new('pipe1', me_cube_009)
ob_spike2 = bpy.data.objects.new('spike2', me_cylinder_010)
ob_pipe2 = bpy.data.objects.new('pipe2', me_cube_010)

# ---- transforms, parenting, visibility, modifiers, constraints
ob_mainbody.location = (0.0, 0.0, 0.0)
ob_mainbody.color = (0.6039, 0.7157, 0.8148, 1.0)
_m = ob_mainbody.modifiers.new('Auto Smooth', 'NODES')
_m.node_group = ng_auto_smooth
_gi = [s.identifier for s in ng_auto_smooth.interface.items_tree if s.item_type == 'SOCKET' and s.in_out == 'INPUT']
_m[_gi[1]] = 1.047  # Angle
ob_pipe.parent = ob_mainbody
ob_pipe.location = (-6.087e-09, 5.869, 6.775)
ob_pipe.color = (0.407, 0.1419, 0.002467, 1.0)
_m = ob_pipe.modifiers.new('Auto Smooth', 'NODES')
_m.node_group = ng_auto_smooth
_gi = [s.identifier for s in ng_auto_smooth.interface.items_tree if s.item_type == 'SOCKET' and s.in_out == 'INPUT']
_m[_gi[1]] = 1.047  # Angle
ob_antennas.parent = ob_mainbody
ob_antennas.location = (2.272e-07, 5.879, 18.33)
ob_antennas.color = (0.07228, 0.08022, 0.1046, 1.0)
ob_trap.parent = ob_mainbody
ob_trap.location = (4.255e-09, 5.931, 16.0)
ob_trap.color = (0.6039, 0.7157, 0.8148, 1.0)
_m = ob_trap.modifiers.new('Auto Smooth', 'NODES')
_m.node_group = ng_auto_smooth
_gi = [s.identifier for s in ng_auto_smooth.interface.items_tree if s.item_type == 'SOCKET' and s.in_out == 'INPUT']
_m[_gi[1]] = 1.047  # Angle
ob_spike1.parent = ob_mainbody
ob_spike1.location = (-1.138, -3.95, 16.67)
ob_spike1.color = (0.07228, 0.08022, 0.1046, 1.0)
_m = ob_spike1.modifiers.new('Auto Smooth', 'NODES')
_m.node_group = ng_auto_smooth
_gi = [s.identifier for s in ng_auto_smooth.interface.items_tree if s.item_type == 'SOCKET' and s.in_out == 'INPUT']
_m[_gi[1]] = 1.309  # Angle
ob_claw1.parent = ob_mainbody
ob_claw1.location = (-2.775e-08, 5.017, 12.02)
ob_claw1.color = (0.07228, 0.08022, 0.1046, 1.0)
ob_claw2.parent = ob_mainbody
ob_claw2.location = (-8.501e-08, 5.017, 4.507)
ob_claw2.color = (0.07228, 0.08022, 0.1046, 1.0)
ob_claw0.parent = ob_mainbody
ob_claw0.location = (2.783e-09, 5.017, 11.13)
ob_claw0.color = (0.07228, 0.08022, 0.1046, 1.0)
ob_pipe1.parent = ob_mainbody
ob_pipe1.location = (-1.0, -6.008, 1.418)
_m = ob_pipe1.modifiers.new('Auto Smooth', 'NODES')
_m.node_group = ng_auto_smooth
_gi = [s.identifier for s in ng_auto_smooth.interface.items_tree if s.item_type == 'SOCKET' and s.in_out == 'INPUT']
_m[_gi[1]] = 1.309  # Angle
ob_spike2.parent = ob_mainbody
ob_spike2.location = (1.138, -3.95, 16.67)
ob_spike2.color = (0.07228, 0.08022, 0.1046, 1.0)
_m = ob_spike2.modifiers.new('Auto Smooth', 'NODES')
_m.node_group = ng_auto_smooth
_gi = [s.identifier for s in ng_auto_smooth.interface.items_tree if s.item_type == 'SOCKET' and s.in_out == 'INPUT']
_m[_gi[1]] = 1.309  # Angle
ob_pipe2.parent = ob_mainbody
ob_pipe2.location = (1.0, -6.008, 1.418)
_m = ob_pipe2.modifiers.new('Auto Smooth', 'NODES')
_m.node_group = ng_auto_smooth
_gi = [s.identifier for s in ng_auto_smooth.interface.items_tree if s.item_type == 'SOCKET' and s.in_out == 'INPUT']
_m[_gi[1]] = 1.309  # Angle

# ---- collection membership
col_collection.objects.link(ob_mainbody)
col_collection.objects.link(ob_pipe)
col_collection.objects.link(ob_antennas)
col_collection.objects.link(ob_trap)
col_collection.objects.link(ob_spike1)
col_collection.objects.link(ob_claw1)
col_collection.objects.link(ob_claw2)
col_collection.objects.link(ob_claw0)
col_collection.objects.link(ob_pipe1)
col_collection.objects.link(ob_spike2)
col_collection.objects.link(ob_pipe2)

# ---- scene / render settings (as saved in the file)
scene.frame_start = 1; scene.frame_end = 250; scene.frame_set(52)
scene.render.engine = 'BLENDER_EEVEE_NEXT'
scene.render.fps = 30
scene.cycles.use_denoising = False
scene.cycles.samples = 128
scene.cycles.sampling_pattern = 'TABULATED_SOBOL'
scene.cycles.use_adaptive_sampling = False
scene.cycles.use_light_tree = False
scene.view_settings.view_transform = 'Filmic'
bpy.context.view_layer.update()

# ---- added for rendering (the .blend has no active camera and no usable light): camera, sun
cam_auto = bpy.data.cameras.new('AutoCamera')
cam_auto.lens = 50.0
cam_auto.sensor_width = 36.0
cam_auto.clip_end = 1000.0
ob_auto_camera = bpy.data.objects.new('AutoCamera', cam_auto)
scene.collection.objects.link(ob_auto_camera)
ob_auto_camera.location = (25.091, -29.7589, 30.3818)
ob_auto_camera.rotation_euler = (1.09748, -7.21219e-08, 0.694738)
scene.camera = ob_auto_camera
light_auto_sun = bpy.data.lights.new('AutoSun', 'SUN')
light_auto_sun.energy = 3.0
light_auto_sun.angle = 0.0523599
ob_auto_sun = bpy.data.objects.new('AutoSun', light_auto_sun)
scene.collection.objects.link(ob_auto_sun)
ob_auto_sun.rotation_euler = (0.872665, 0.174533, 0.523599)
bpy.context.view_layer.update()
